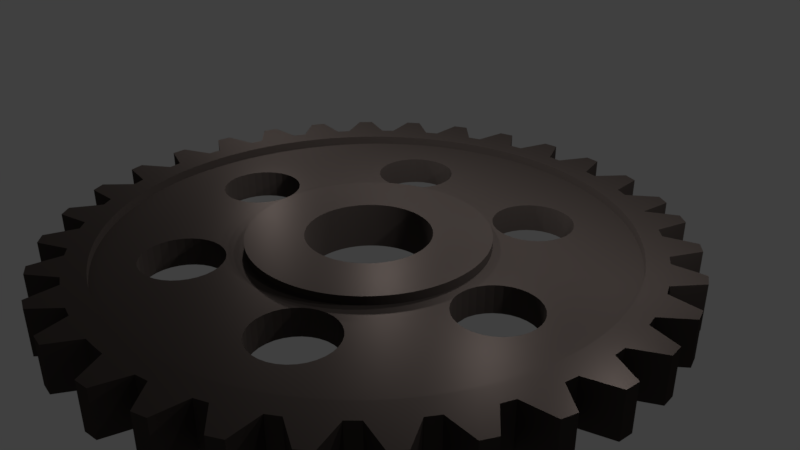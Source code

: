 # Source: spare_part.blend  (saved by Blender 2.78.0; exported with 4.5.12 LTS)
import bpy
from mathutils import Matrix  # noqa: F401  (used for matrix-valued properties, if any)

bpy.ops.wm.read_factory_settings(use_empty=True)
scene = bpy.context.scene
scene.name = 'Scene'

# ---- collections
col_collection_1 = bpy.data.collections.new('Collection 1'); scene.collection.children.link(col_collection_1)

# ---- materials (node trees are filled in below, after node groups)
mat_material_010 = bpy.data.materials.new('Material.010')
mat_material_010.alpha_threshold = 0.0
mat_material_010.roughness = 0.5

# ---- material node trees
mat_material_010.use_nodes = True; mat_material_010.node_tree.nodes.clear()
_N = mat_material_010.node_tree.nodes; _L = mat_material_010.node_tree.links
n0 = _N.new('ShaderNodeOutputMaterial'); n0.name = 'Material Output'; n0.location = (335, 356)
n1 = _N.new('ShaderNodeMixShader'); n1.name = 'Mix Shader'; n1.location = (106, 409)
n1.inputs[0].default_value = 0.4
n2 = _N.new('ShaderNodeBsdfDiffuse'); n2.name = 'Diffuse BSDF'; n2.location = (-150, 512)
n2.inputs[1].default_value = 0.8
n3 = _N.new('ShaderNodeBsdfAnisotropic'); n3.name = 'Glossy BSDF'; n3.location = (-156, 271)
n3.distribution = 'GGX'
n3.inputs[1].default_value = 0.4472
n4 = _N.new('ShaderNodeRGB'); n4.name = 'RGB'; n4.location = (-423, 400)
n4.outputs[0].default_value = (0.06372, 0.05153, 0.04662, 1.0)
_L.new(n2.outputs[0], n1.inputs[1])
_L.new(n1.outputs[0], n0.inputs[0])
_L.new(n3.outputs[0], n1.inputs[2])
_L.new(n4.outputs[0], n2.inputs[0])
_L.new(n4.outputs[0], n3.inputs[0])
n0.is_active_output = True

# ---- world
world_world = bpy.data.worlds.new('World'); scene.world = world_world
world_world.color = (0.05088, 0.05088, 0.05088)
world_world.use_sun_shadow = False
world_world.sun_shadow_jitter_overblur = 0.0
world_world.cycles.sampling_method = 'MANUAL'

# ---- cameras
cam_camera = bpy.data.cameras.new('Camera')
cam_camera.clip_end = 100.0
cam_camera.lens = 35.0
cam_camera.sensor_width = 32.0
cam_camera.sensor_height = 18.0
cam_camera.ortho_scale = 7.314
cam_camera.dof.focus_distance = 0.0

# ---- lights
light_lamp = bpy.data.lights.new('Lamp', 'POINT')
light_lamp.transmission_factor = 0.0
light_lamp.cutoff_distance = 30.0
light_lamp.energy = 100.0
light_lamp.shadow_buffer_clip_start = 1.001
light_lamp.shadow_soft_size = 0.1
light_lamp.shadow_maximum_resolution = 0.006
light_lamp.use_absolute_resolution = True
light_lamp_001 = bpy.data.lights.new('Lamp.001', 'POINT')
light_lamp_001.transmission_factor = 0.0
light_lamp_001.cutoff_distance = 30.0
light_lamp_001.energy = 100.0
light_lamp_001.shadow_buffer_clip_start = 1.001
light_lamp_001.shadow_soft_size = 0.1
light_lamp_001.shadow_maximum_resolution = 0.006
light_lamp_001.use_absolute_resolution = True
light_lamp_002 = bpy.data.lights.new('Lamp.002', 'POINT')
light_lamp_002.transmission_factor = 0.0
light_lamp_002.cutoff_distance = 30.0
light_lamp_002.energy = 100.0
light_lamp_002.shadow_buffer_clip_start = 1.001
light_lamp_002.shadow_soft_size = 0.1
light_lamp_002.shadow_maximum_resolution = 0.006
light_lamp_002.use_absolute_resolution = True
light_lamp_003 = bpy.data.lights.new('Lamp.003', 'POINT')
light_lamp_003.transmission_factor = 0.0
light_lamp_003.cutoff_distance = 30.0
light_lamp_003.energy = 100.0
light_lamp_003.shadow_buffer_clip_start = 1.001
light_lamp_003.shadow_soft_size = 0.1
light_lamp_003.shadow_maximum_resolution = 0.006
light_lamp_003.use_absolute_resolution = True
light_lamp_004 = bpy.data.lights.new('Lamp.004', 'POINT')
light_lamp_004.transmission_factor = 0.0
light_lamp_004.cutoff_distance = 30.0
light_lamp_004.energy = 100.0
light_lamp_004.shadow_buffer_clip_start = 1.001
light_lamp_004.shadow_soft_size = 0.1
light_lamp_004.shadow_maximum_resolution = 0.006
light_lamp_004.use_absolute_resolution = True

# ---- meshes
me_circle = bpy.data.meshes.new('Circle')
me_circle.from_pydata([(0.0004376, 0.9007, 0.0), (-0.04369, 0.8996, 0.0), (-0.09802, 0.9952, 0.0), (-0.1467, 0.9892, 0.0), (-0.175, 0.8834, 0.0), (-0.2181, 0.8738, 0.0), (-0.2903, 0.9569, 0.0), (-0.3369, 0.9415, 0.0), (-0.3437, 0.8323, 0.0), (-0.3841, 0.8144, 0.0), (-0.4714, 0.8819, 0.0), (-0.5141, 0.8577, 0.0), (-0.4992, 0.7492, 0.0), (-0.5353, 0.7238, 0.0), (-0.6344, 0.773, 0.0), (-0.6716, 0.741, 0.0), (-0.6355, 0.6373, 0.0), (-0.6659, 0.6054, 0.0), (-0.773, 0.6344, 0.0), (-0.8032, 0.5957, 0.0), (-0.7473, 0.5011, 0.0), (-0.7709, 0.4638, 0.0), (-0.8819, 0.4714, 0.0), (-0.904, 0.4276, 0.0), (-0.8304, 0.3456, 0.0), (-0.8463, 0.3044, 0.0), (-0.9569, 0.2903, 0.0), (-0.97, 0.243, 0.0), (-0.8816, 0.1769, 0.0), (-0.8891, 0.1334, 0.0), (-0.9952, 0.09802, 0.0), (-0.9988, 0.04907, 0.0), (-0.8988, 0.001442, 0.0), (-0.8978, -0.04268, 0.0), (-0.9952, -0.09802, 0.0), (-0.9892, -0.1467, 0.0), (-0.8816, -0.174, 0.0), (-0.8719, -0.2171, 0.0), (-0.9569, -0.2903, 0.0), (-0.9415, -0.3369, 0.0), (-0.8304, -0.3427, 0.0), (-0.8125, -0.3831, 0.0), (-0.8819, -0.4714, 0.0), (-0.8577, -0.5141, 0.0), (-0.7473, -0.4982, 0.0), (-0.7219, -0.5343, 0.0), (-0.773, -0.6344, 0.0), (-0.741, -0.6716, 0.0), (-0.6355, -0.6344, 0.0), (-0.6035, -0.6649, 0.0), (-0.6344, -0.773, 0.0), (-0.5957, -0.8032, 0.0), (-0.4992, -0.7463, 0.0), (-0.5141, -0.8577, 0.0), (-0.4714, -0.8819, 0.0), (-0.3841, -0.8115, 0.0), (-0.3437, -0.8294, 0.0), (-0.3369, -0.9415, 0.0), (-0.2903, -0.9569, 0.0), (-0.2181, -0.8709, 0.0), (-0.175, -0.8806, 0.0), (-0.1467, -0.9892, 0.0), (-0.09802, -0.9952, 0.0), (-0.04369, -0.8968, 0.0), (0.0004359, -0.8978, 0.0), (0.04907, -0.9988, 0.0), (0.09802, -0.9952, 0.0), (0.1324, -0.8881, 0.0), (0.1759, -0.8806, 0.0), (0.243, -0.97, 0.0), (0.2903, -0.9569, 0.0), (0.3034, -0.8453, 0.0), (0.3446, -0.8294, 0.0), (0.4276, -0.904, 0.0), (0.4714, -0.8819, 0.0), (0.4628, -0.7699, 0.0), (0.5001, -0.7463, 0.0), (0.5957, -0.8032, 0.0), (0.6344, -0.773, 0.0), (0.6044, -0.6649, 0.0), (0.6363, -0.6345, 0.0), (0.7409, -0.6716, 0.0), (0.773, -0.6344, 0.0), (0.7227, -0.5343, 0.0), (0.7482, -0.4982, 0.0), (0.8577, -0.5141, 0.0), (0.8819, -0.4714, 0.0), (0.8134, -0.3831, 0.0), (0.8313, -0.3427, 0.0), (0.9415, -0.3369, 0.0), (0.9569, -0.2903, 0.0), (0.8728, -0.2171, 0.0), (0.8824, -0.174, 0.0), (0.9892, -0.1467, 0.0), (0.9952, -0.09802, 0.0), (0.8986, -0.04268, 0.0), (0.8997, 0.001441, 0.0), (0.9988, 0.04907, 0.0), (0.9952, 0.09802, 0.0), (0.89, 0.1334, 0.0), (0.8824, 0.1769, 0.0), (0.97, 0.243, 0.0), (0.9569, 0.2903, 0.0), (0.8472, 0.3044, 0.0), (0.8313, 0.3456, 0.0), (0.904, 0.4276, 0.0), (0.8819, 0.4714, 0.0), (0.7718, 0.4638, 0.0), (0.7482, 0.5011, 0.0), (0.8032, 0.5957, 0.0), (0.773, 0.6344, 0.0), (0.6668, 0.6054, 0.0), (0.6363, 0.6373, 0.0), (0.6716, 0.741, 0.0), (0.6344, 0.773, 0.0), (0.5361, 0.7238, 0.0), (0.5001, 0.7492, 0.0), (0.5141, 0.8577, 0.0), (0.4714, 0.8819, 0.0), (0.3849, 0.8144, 0.0), (0.3446, 0.8323, 0.0), (0.3369, 0.9415, 0.0), (0.2903, 0.9569, 0.0), (0.2189, 0.8738, 0.0), (0.1759, 0.8835, 0.0), (0.1467, 0.9892, 0.0), (0.09801, 0.9952, 0.0), (0.04456, 0.8996, 0.0), (-0.009729, 0.198, 0.0), (5.533e-07, 0.1983, 0.0), (-0.01943, 0.1973, 0.0), (-0.02909, 0.1961, 0.0), (-0.03868, 0.1945, 0.0), (-0.04818, 0.1923, 0.0), (-0.05756, 0.1897, 0.0), (-0.0668, 0.1867, 0.0), (-0.07588, 0.1832, 0.0), (-0.08477, 0.1792, 0.0), (-0.09347, 0.1749, 0.0), (-0.1019, 0.1701, 0.0), (-0.1102, 0.1649, 0.0), (-0.1181, 0.1593, 0.0), (-0.1258, 0.1533, 0.0), (-0.1332, 0.1469, 0.0), (-0.1402, 0.1402, 0.0), (-0.1469, 0.1332, 0.0), (-0.1533, 0.1258, 0.0), (-0.1593, 0.1181, 0.0), (-0.1649, 0.1102, 0.0), (-0.1701, 0.1019, 0.0), (-0.1749, 0.09347, 0.0), (-0.1792, 0.08477, 0.0), (-0.1832, 0.07588, 0.0), (-0.1867, 0.0668, 0.0), (-0.1897, 0.05756, 0.0), (-0.1923, 0.04818, 0.0), (-0.1945, 0.03868, 0.0), (-0.1961, 0.02909, 0.0), (-0.1973, 0.01943, 0.0), (-0.198, 0.009729, 0.0), (-0.1983, -3.127e-07, 0.0), (-0.198, -0.009729, 0.0), (-0.1973, -0.01943, 0.0), (-0.1961, -0.02909, 0.0), (-0.1945, -0.03868, 0.0), (-0.1923, -0.04818, 0.0), (-0.1897, -0.05756, 0.0), (-0.1867, -0.0668, 0.0), (-0.1832, -0.07588, 0.0), (-0.1792, -0.08477, 0.0), (-0.1749, -0.09347, 0.0), (-0.1701, -0.1019, 0.0), (-0.1649, -0.1102, 0.0), (-0.1593, -0.1181, 0.0), (-0.1533, -0.1258, 0.0), (-0.1469, -0.1332, 0.0), (-0.1402, -0.1402, 0.0), (-0.1332, -0.1469, 0.0), (-0.1258, -0.1533, 0.0), (-0.1181, -0.1593, 0.0), (-0.1102, -0.1649, 0.0), (-0.1019, -0.1701, 0.0), (-0.09347, -0.1749, 0.0), (-0.08477, -0.1792, 0.0), (-0.07588, -0.1832, 0.0), (-0.0668, -0.1867, 0.0), (-0.05756, -0.1897, 0.0), (-0.04818, -0.1923, 0.0), (-0.03868, -0.1945, 0.0), (-0.02909, -0.1961, 0.0), (-0.01943, -0.1973, 0.0), (-0.009729, -0.198, 0.0), (-1.272e-07, -0.1983, 0.0), (0.009728, -0.198, 0.0), (0.01943, -0.1973, 0.0), (0.02909, -0.1961, 0.0), (0.03868, -0.1945, 0.0), (0.04818, -0.1923, 0.0), (0.05756, -0.1897, 0.0), (0.0668, -0.1867, 0.0), (0.07588, -0.1832, 0.0), (0.08477, -0.1792, 0.0), (0.09347, -0.1749, 0.0), (0.1019, -0.1701, 0.0), (0.1102, -0.1649, 0.0), (0.1181, -0.1593, 0.0), (0.1258, -0.1533, 0.0), (0.1332, -0.1469, 0.0), (0.1402, -0.1402, 0.0), (0.1469, -0.1332, 0.0), (0.1533, -0.1258, 0.0), (0.1593, -0.1181, 0.0), (0.1649, -0.1102, 0.0), (0.1701, -0.1019, 0.0), (0.1749, -0.09347, 0.0), (0.1792, -0.08477, 0.0), (0.1832, -0.07588, 0.0), (0.1867, -0.0668, 0.0), (0.1897, -0.05756, 0.0), (0.1923, -0.04818, 0.0), (0.1945, -0.03868, 0.0), (0.1961, -0.02909, 0.0), (0.1973, -0.01943, 0.0), (0.198, -0.009729, 0.0), (0.1983, -5.241e-08, 0.0), (0.198, 0.009729, 0.0), (0.1973, 0.01943, 0.0), (0.1961, 0.02909, 0.0), (0.1945, 0.03868, 0.0), (0.1923, 0.04818, 0.0), (0.1897, 0.05756, 0.0), (0.1867, 0.0668, 0.0), (0.1832, 0.07588, 0.0), (0.1792, 0.08477, 0.0), (0.1749, 0.09347, 0.0), (0.1701, 0.1019, 0.0), (0.1649, 0.1102, 0.0), (0.1593, 0.1181, 0.0), (0.1533, 0.1258, 0.0), (0.1469, 0.1332, 0.0), (0.1402, 0.1402, 0.0), (0.1332, 0.1469, 0.0), (0.1258, 0.1533, 0.0), (0.1181, 0.1593, 0.0), (0.1102, 0.1649, 0.0), (0.1019, 0.1701, 0.0), (0.09347, 0.1749, 0.0), (0.08477, 0.1792, 0.0), (0.07588, 0.1832, 0.0), (0.0668, 0.1867, 0.0), (0.05756, 0.1897, 0.0), (0.04818, 0.1923, 0.0), (0.03868, 0.1945, 0.0), (0.02909, 0.1961, 0.0), (0.01943, 0.1973, 0.0), (0.009728, 0.198, 0.0), (-0.04069, 0.8282, 0.0), (8.384e-08, 0.8292, 0.0), (-0.08128, 0.8252, 0.0), (-0.1217, 0.8203, 0.0), (-0.1618, 0.8133, 0.0), (-0.2015, 0.8044, 0.0), (-0.2407, 0.7935, 0.0), (-0.2794, 0.7808, 0.0), (-0.3173, 0.7661, 0.0), (-0.3545, 0.7496, 0.0), (-0.3909, 0.7313, 0.0), (-0.4263, 0.7113, 0.0), (-0.4607, 0.6895, 0.0), (-0.494, 0.666, 0.0), (-0.5261, 0.641, 0.0), (-0.5569, 0.6144, 0.0), (-0.5864, 0.5864, 0.0), (-0.6144, 0.5569, 0.0), (-0.641, 0.5261, 0.0), (-0.666, 0.494, 0.0), (-0.6895, 0.4607, 0.0), (-0.7113, 0.4263, 0.0), (-0.7313, 0.3909, 0.0), (-0.7496, 0.3545, 0.0), (-0.7661, 0.3173, 0.0), (-0.7808, 0.2794, 0.0), (-0.7935, 0.2407, 0.0), (-0.8044, 0.2015, 0.0), (-0.8133, 0.1618, 0.0), (-0.8203, 0.1217, 0.0), (-0.8252, 0.08128, 0.0), (-0.8282, 0.04069, 0.0), (-0.8292, -4.013e-07, 0.0), (-0.8282, -0.04069, 0.0), (-0.8252, -0.08128, 0.0), (-0.8203, -0.1217, 0.0), (-0.8133, -0.1618, 0.0), (-0.8044, -0.2015, 0.0), (-0.7935, -0.2407, 0.0), (-0.7808, -0.2794, 0.0), (-0.7661, -0.3173, 0.0), (-0.7496, -0.3545, 0.0), (-0.7313, -0.3909, 0.0), (-0.7113, -0.4263, 0.0), (-0.6895, -0.4607, 0.0), (-0.666, -0.494, 0.0), (-0.641, -0.5261, 0.0), (-0.6144, -0.5569, 0.0), (-0.5864, -0.5864, 0.0), (-0.5569, -0.6144, 0.0), (-0.5261, -0.641, 0.0), (-0.494, -0.666, 0.0), (-0.4607, -0.6895, 0.0), (-0.4263, -0.7113, 0.0), (-0.3909, -0.7313, 0.0), (-0.3545, -0.7496, 0.0), (-0.3173, -0.7661, 0.0), (-0.2794, -0.7808, 0.0), (-0.2407, -0.7935, 0.0), (-0.2015, -0.8044, 0.0), (-0.1618, -0.8133, 0.0), (-0.1217, -0.8203, 0.0), (-0.08128, -0.8252, 0.0), (-0.04069, -0.8282, 0.0), (-1.509e-06, -0.8292, 0.0), (0.04069, -0.8282, 0.0), (0.08128, -0.8252, 0.0), (0.1217, -0.8203, 0.0), (0.1618, -0.8133, 0.0), (0.2015, -0.8044, 0.0), (0.2407, -0.7935, 0.0), (0.2794, -0.7808, 0.0), (0.3173, -0.7661, 0.0), (0.3545, -0.7496, 0.0), (0.3909, -0.7313, 0.0), (0.4263, -0.7113, 0.0), (0.4607, -0.6895, 0.0), (0.494, -0.6661, 0.0), (0.5261, -0.641, 0.0), (0.5569, -0.6144, 0.0), (0.5864, -0.5864, 0.0), (0.6144, -0.5569, 0.0), (0.641, -0.5261, 0.0), (0.666, -0.494, 0.0), (0.6895, -0.4607, 0.0), (0.7113, -0.4263, 0.0), (0.7313, -0.3909, 0.0), (0.7496, -0.3545, 0.0), (0.7661, -0.3173, 0.0), (0.7808, -0.2794, 0.0), (0.7935, -0.2407, 0.0), (0.8044, -0.2015, 0.0), (0.8133, -0.1618, 0.0), (0.8203, -0.1217, 0.0), (0.8252, -0.08128, 0.0), (0.8282, -0.04069, 0.0), (0.8292, -1.211e-06, 0.0), (0.8282, 0.04069, 0.0), (0.8252, 0.08128, 0.0), (0.8203, 0.1217, 0.0), (0.8133, 0.1618, 0.0), (0.8044, 0.2015, 0.0), (0.7935, 0.2407, 0.0), (0.7808, 0.2794, 0.0), (0.7661, 0.3173, 0.0), (0.7496, 0.3545, 0.0), (0.7313, 0.3909, 0.0), (0.7113, 0.4263, 0.0), (0.6895, 0.4607, 0.0), (0.666, 0.494, 0.0), (0.641, 0.5261, 0.0), (0.6144, 0.5569, 0.0), (0.5864, 0.5864, 0.0), (0.5569, 0.6144, 0.0), (0.5261, 0.641, 0.0), (0.494, 0.666, 0.0), (0.4607, 0.6895, 0.0), (0.4263, 0.7113, 0.0), (0.3909, 0.7313, 0.0), (0.3545, 0.7496, 0.0), (0.3173, 0.7661, 0.0), (0.2794, 0.7808, 0.0), (0.2407, 0.7935, 0.0), (0.2015, 0.8044, 0.0), (0.1618, 0.8133, 0.0), (0.1217, 0.8203, 0.0), (0.08128, 0.8252, 0.0), (0.04069, 0.8282, 0.0), (-0.01871, 0.3808, 0.0), (3.818e-07, 0.3813, 0.0), (-0.03737, 0.3795, 0.0), (-0.05595, 0.3772, 0.0), (-0.07439, 0.374, 0.0), (-0.09265, 0.3699, 0.0), (-0.1107, 0.3649, 0.0), (-0.1285, 0.359, 0.0), (-0.1459, 0.3523, 0.0), (-0.163, 0.3447, 0.0), (-0.1797, 0.3363, 0.0), (-0.196, 0.327, 0.0), (-0.2118, 0.317, 0.0), (-0.2271, 0.3063, 0.0), (-0.2419, 0.2947, 0.0), (-0.2561, 0.2825, 0.0), (-0.2696, 0.2696, 0.0), (-0.2825, 0.2561, 0.0), (-0.2947, 0.2419, 0.0), (-0.3063, 0.2271, 0.0), (-0.317, 0.2118, 0.0), (-0.327, 0.196, 0.0), (-0.3363, 0.1797, 0.0), (-0.3447, 0.163, 0.0), (-0.3523, 0.1459, 0.0), (-0.359, 0.1285, 0.0), (-0.3649, 0.1107, 0.0), (-0.3699, 0.09265, 0.0), (-0.374, 0.07439, 0.0), (-0.3772, 0.05595, 0.0), (-0.3795, 0.03737, 0.0), (-0.3808, 0.01871, 0.0), (-0.3813, -3.734e-07, 0.0), (-0.3808, -0.01871, 0.0), (-0.3795, -0.03737, 0.0), (-0.3772, -0.05595, 0.0), (-0.374, -0.07439, 0.0), (-0.3699, -0.09265, 0.0), (-0.3649, -0.1107, 0.0), (-0.359, -0.1285, 0.0), (-0.3523, -0.1459, 0.0), (-0.3447, -0.163, 0.0), (-0.3363, -0.1797, 0.0), (-0.327, -0.196, 0.0), (-0.317, -0.2118, 0.0), (-0.3063, -0.2271, 0.0), (-0.2947, -0.2419, 0.0), (-0.2825, -0.2561, 0.0), (-0.2696, -0.2696, 0.0), (-0.2561, -0.2825, 0.0), (-0.2419, -0.2947, 0.0), (-0.2271, -0.3063, 0.0), (-0.2118, -0.317, 0.0), (-0.196, -0.327, 0.0), (-0.1797, -0.3363, 0.0), (-0.163, -0.3447, 0.0), (-0.1459, -0.3523, 0.0), (-0.1285, -0.359, 0.0), (-0.1107, -0.3649, 0.0), (-0.09265, -0.3699, 0.0), (-0.07439, -0.374, 0.0), (-0.05595, -0.3772, 0.0), (-0.03737, -0.3795, 0.0), (-0.01871, -0.3808, 0.0), (-5.25e-07, -0.3813, 0.0), (0.01871, -0.3808, 0.0), (0.03737, -0.3795, 0.0), (0.05595, -0.3772, 0.0), (0.07438, -0.374, 0.0), (0.09264, -0.3699, 0.0), (0.1107, -0.3649, 0.0), (0.1285, -0.359, 0.0), (0.1459, -0.3523, 0.0), (0.163, -0.3447, 0.0), (0.1797, -0.3363, 0.0), (0.196, -0.327, 0.0), (0.2118, -0.317, 0.0), (0.2271, -0.3063, 0.0), (0.2419, -0.2947, 0.0), (0.2561, -0.2825, 0.0), (0.2696, -0.2696, 0.0), (0.2825, -0.2561, 0.0), (0.2947, -0.2419, 0.0), (0.3063, -0.2271, 0.0), (0.317, -0.2118, 0.0), (0.327, -0.196, 0.0), (0.3363, -0.1797, 0.0), (0.3447, -0.163, 0.0), (0.3523, -0.1459, 0.0), (0.359, -0.1285, 0.0), (0.3649, -0.1107, 0.0), (0.3699, -0.09265, 0.0), (0.374, -0.07439, 0.0), (0.3772, -0.05595, 0.0), (0.3795, -0.03737, 0.0), (0.3808, -0.01871, 0.0), (0.3813, -5.404e-07, 0.0), (0.3808, 0.01871, 0.0), (0.3795, 0.03737, 0.0), (0.3772, 0.05595, 0.0), (0.374, 0.07439, 0.0), (0.3699, 0.09265, 0.0), (0.3649, 0.1107, 0.0), (0.359, 0.1285, 0.0), (0.3523, 0.1459, 0.0), (0.3447, 0.163, 0.0), (0.3363, 0.1797, 0.0), (0.327, 0.196, 0.0), (0.317, 0.2118, 0.0), (0.3063, 0.2271, 0.0), (0.2947, 0.2419, 0.0), (0.2825, 0.2561, 0.0), (0.2696, 0.2696, 0.0), (0.2561, 0.2825, 0.0), (0.2419, 0.2947, 0.0), (0.2271, 0.3063, 0.0), (0.2118, 0.317, 0.0), (0.196, 0.327, 0.0), (0.1797, 0.3363, 0.0), (0.163, 0.3447, 0.0), (0.1459, 0.3523, 0.0), (0.1285, 0.359, 0.0), (0.1107, 0.3649, 0.0), (0.09264, 0.3699, 0.0), (0.07438, 0.374, 0.0), (0.05595, 0.3772, 0.0), (0.03737, 0.3795, 0.0), (0.01871, 0.3808, 0.0), (-0.04069, 0.8282, -0.07553), (8.384e-08, 0.8292, -0.07553), (-0.08128, 0.8252, -0.07553), (-0.1217, 0.8203, -0.07553), (-0.1618, 0.8133, -0.07553), (-0.2015, 0.8044, -0.07553), (-0.2407, 0.7935, -0.07553), (-0.2794, 0.7808, -0.07553), (-0.3173, 0.7661, -0.07553), (-0.3545, 0.7496, -0.07553), (-0.3909, 0.7313, -0.07553), (-0.4263, 0.7113, -0.07553), (-0.4607, 0.6895, -0.07553), (-0.494, 0.666, -0.07553), (-0.5261, 0.641, -0.07553), (-0.5569, 0.6144, -0.07553), (-0.5864, 0.5864, -0.07553), (-0.6144, 0.5569, -0.07553), (-0.641, 0.5261, -0.07553), (-0.666, 0.494, -0.07553), (-0.6895, 0.4607, -0.07553), (-0.7113, 0.4263, -0.07553), (-0.7313, 0.3909, -0.07553), (-0.7496, 0.3545, -0.07553), (-0.7661, 0.3173, -0.07553), (-0.7808, 0.2794, -0.07553), (-0.7935, 0.2407, -0.07553), (-0.8044, 0.2015, -0.07553), (-0.8133, 0.1618, -0.07553), (-0.8203, 0.1217, -0.07553), (-0.8252, 0.08128, -0.07553), (-0.8282, 0.04069, -0.07553), (-0.8292, -4.013e-07, -0.07553), (-0.8282, -0.04069, -0.07553), (-0.8252, -0.08128, -0.07553), (-0.8203, -0.1217, -0.07553), (-0.8133, -0.1618, -0.07553), (-0.8044, -0.2015, -0.07553), (-0.7935, -0.2407, -0.07553), (-0.7808, -0.2794, -0.07553), (-0.7661, -0.3173, -0.07553), (-0.7496, -0.3545, -0.07553), (-0.7313, -0.3909, -0.07553), (-0.7113, -0.4263, -0.07553), (-0.6895, -0.4607, -0.07553), (-0.666, -0.494, -0.07553), (-0.641, -0.5261, -0.07553), (-0.6144, -0.5569, -0.07553), (-0.5864, -0.5864, -0.07553), (-0.5569, -0.6144, -0.07553), (-0.5261, -0.641, -0.07553), (-0.494, -0.666, -0.07553), (-0.4607, -0.6895, -0.07553), (-0.4263, -0.7113, -0.07553), (-0.3909, -0.7313, -0.07553), (-0.3545, -0.7496, -0.07553), (-0.3173, -0.7661, -0.07553), (-0.2794, -0.7808, -0.07553), (-0.2407, -0.7935, -0.07553), (-0.2015, -0.8044, -0.07553), (-0.1618, -0.8133, -0.07553), (-0.1217, -0.8203, -0.07553), (-0.08128, -0.8252, -0.07553), (-0.04069, -0.8282, -0.07553), (-1.509e-06, -0.8292, -0.07553), (0.04069, -0.8282, -0.07553), (0.08128, -0.8252, -0.07553), (0.1217, -0.8203, -0.07553), (0.1618, -0.8133, -0.07553), (0.2015, -0.8044, -0.07553), (0.2407, -0.7935, -0.07553), (0.2794, -0.7808, -0.07553), (0.3173, -0.7661, -0.07553), (0.3545, -0.7496, -0.07553), (0.3909, -0.7313, -0.07553), (0.4263, -0.7113, -0.07553), (0.4607, -0.6895, -0.07553), (0.494, -0.6661, -0.07553), (0.5261, -0.641, -0.07553), (0.5569, -0.6144, -0.07553), (0.5864, -0.5864, -0.07553), (0.6144, -0.5569, -0.07553), (0.641, -0.5261, -0.07553), (0.666, -0.494, -0.07553), (0.6895, -0.4607, -0.07553), (0.7113, -0.4263, -0.07553), (0.7313, -0.3909, -0.07553), (0.7496, -0.3545, -0.07553), (0.7661, -0.3173, -0.07553), (0.7808, -0.2794, -0.07553), (0.7935, -0.2407, -0.07553), (0.8044, -0.2015, -0.07553), (0.8133, -0.1618, -0.07553), (0.8203, -0.1217, -0.07553), (0.8252, -0.08128, -0.07553), (0.8282, -0.04069, -0.07553), (0.8292, -1.211e-06, -0.07553), (0.8282, 0.04069, -0.07553), (0.8252, 0.08128, -0.07553), (0.8203, 0.1217, -0.07553), (0.8133, 0.1618, -0.07553), (0.8044, 0.2015, -0.07553), (0.7935, 0.2407, -0.07553), (0.7808, 0.2794, -0.07553), (0.7661, 0.3173, -0.07553), (0.7496, 0.3545, -0.07553), (0.7313, 0.3909, -0.07553), (0.7113, 0.4263, -0.07553), (0.6895, 0.4607, -0.07553), (0.666, 0.494, -0.07553), (0.641, 0.5261, -0.07553), (0.6144, 0.5569, -0.07553), (0.5864, 0.5864, -0.07553), (0.5569, 0.6144, -0.07553), (0.5261, 0.641, -0.07553), (0.494, 0.666, -0.07553), (0.4607, 0.6895, -0.07553), (0.4263, 0.7113, -0.07553), (0.3909, 0.7313, -0.07553), (0.3545, 0.7496, -0.07553), (0.3173, 0.7661, -0.07553), (0.2794, 0.7808, -0.07553), (0.2407, 0.7935, -0.07553), (0.2015, 0.8044, -0.07553), (0.1618, 0.8133, -0.07553), (0.1217, 0.8203, -0.07553), (0.08128, 0.8252, -0.07553), (0.04069, 0.8282, -0.07553), (-0.04369, 0.8996, -0.07553), (0.0004376, 0.9007, -0.07553), (-0.09802, 0.9952, -0.07553), (-0.1467, 0.9892, -0.07553), (-0.175, 0.8834, -0.07553), (-0.2181, 0.8738, -0.07553), (-0.2903, 0.9569, -0.07553), (-0.3369, 0.9415, -0.07553), (-0.3437, 0.8323, -0.07553), (-0.3841, 0.8144, -0.07553), (-0.4714, 0.8819, -0.07553), (-0.5141, 0.8577, -0.07553), (-0.4992, 0.7492, -0.07553), (-0.5353, 0.7238, -0.07553), (-0.6344, 0.773, -0.07553), (-0.6716, 0.741, -0.07553), (-0.6355, 0.6373, -0.07553), (-0.6659, 0.6054, -0.07553), (-0.773, 0.6344, -0.07553), (-0.8032, 0.5957, -0.07553), (-0.7473, 0.5011, -0.07553), (-0.7709, 0.4638, -0.07553), (-0.8819, 0.4714, -0.07553), (-0.904, 0.4276, -0.07553), (-0.8304, 0.3456, -0.07553), (-0.8463, 0.3044, -0.07553), (-0.9569, 0.2903, -0.07553), (-0.97, 0.243, -0.07553), (-0.8816, 0.1769, -0.07553), (-0.8891, 0.1334, -0.07553), (-0.9952, 0.09802, -0.07553), (-0.9988, 0.04907, -0.07553), (-0.8988, 0.001442, -0.07553), (-0.8978, -0.04268, -0.07553), (-0.9952, -0.09802, -0.07553), (-0.9892, -0.1467, -0.07553), (-0.8816, -0.174, -0.07553), (-0.8719, -0.2171, -0.07553), (-0.9569, -0.2903, -0.07553), (-0.9415, -0.3369, -0.07553), (-0.8304, -0.3427, -0.07553), (-0.8125, -0.3831, -0.07553), (-0.8819, -0.4714, -0.07553), (-0.8577, -0.5141, -0.07553), (-0.7473, -0.4982, -0.07553), (-0.7219, -0.5343, -0.07553), (-0.773, -0.6344, -0.07553), (-0.741, -0.6716, -0.07553), (-0.6355, -0.6344, -0.07553), (-0.6035, -0.6649, -0.07553), (-0.6344, -0.773, -0.07553), (-0.5957, -0.8032, -0.07553), (-0.4992, -0.7463, -0.07553), (-0.5141, -0.8577, -0.07553), (-0.4714, -0.8819, -0.07553), (-0.3841, -0.8115, -0.07553), (-0.3437, -0.8294, -0.07553), (-0.3369, -0.9415, -0.07553), (-0.2903, -0.9569, -0.07553), (-0.2181, -0.8709, -0.07553), (-0.175, -0.8806, -0.07553), (-0.1467, -0.9892, -0.07553), (-0.09802, -0.9952, -0.07553), (-0.04369, -0.8968, -0.07553), (0.0004359, -0.8978, -0.07553), (0.04907, -0.9988, -0.07553), (0.09802, -0.9952, -0.07553), (0.1324, -0.8881, -0.07553), (0.1759, -0.8806, -0.07553), (0.243, -0.97, -0.07553), (0.2903, -0.9569, -0.07553), (0.3034, -0.8453, -0.07553), (0.3446, -0.8294, -0.07553), (0.4276, -0.904, -0.07553), (0.4714, -0.8819, -0.07553), (0.4628, -0.7699, -0.07553), (0.5001, -0.7463, -0.07553), (0.5957, -0.8032, -0.07553), (0.6344, -0.773, -0.07553), (0.6044, -0.6649, -0.07553), (0.6363, -0.6345, -0.07553), (0.7409, -0.6716, -0.07553), (0.773, -0.6344, -0.07553), (0.7227, -0.5343, -0.07553), (0.7482, -0.4982, -0.07553), (0.8577, -0.5141, -0.07553), (0.8819, -0.4714, -0.07553), (0.8134, -0.3831, -0.07553), (0.8313, -0.3427, -0.07553), (0.9415, -0.3369, -0.07553), (0.9569, -0.2903, -0.07553), (0.8728, -0.2171, -0.07553), (0.8824, -0.174, -0.07553), (0.9892, -0.1467, -0.07553), (0.9952, -0.09802, -0.07553), (0.8986, -0.04268, -0.07553), (0.8997, 0.001441, -0.07553), (0.9988, 0.04907, -0.07553), (0.9952, 0.09802, -0.07553), (0.89, 0.1334, -0.07553), (0.8824, 0.1769, -0.07553), (0.97, 0.243, -0.07553), (0.9569, 0.2903, -0.07553), (0.8472, 0.3044, -0.07553), (0.8313, 0.3456, -0.07553), (0.904, 0.4276, -0.07553), (0.8819, 0.4714, -0.07553), (0.7718, 0.4638, -0.07553), (0.7482, 0.5011, -0.07553), (0.8032, 0.5957, -0.07553), (0.773, 0.6344, -0.07553), (0.6668, 0.6054, -0.07553), (0.6363, 0.6373, -0.07553), (0.6716, 0.741, -0.07553), (0.6344, 0.773, -0.07553), (0.5361, 0.7238, -0.07553), (0.5001, 0.7492, -0.07553), (0.5141, 0.8577, -0.07553), (0.4714, 0.8819, -0.07553), (0.3849, 0.8144, -0.07553), (0.3446, 0.8323, -0.07553), (0.3369, 0.9415, -0.07553), (0.2903, 0.9569, -0.07553), (0.2189, 0.8738, -0.07553), (0.1759, 0.8835, -0.07553), (0.1467, 0.9892, -0.07553), (0.09801, 0.9952, -0.07553), (0.04456, 0.8996, -0.07553), (-0.01871, 0.3808, -0.07553), (3.818e-07, 0.3813, -0.07553), (-0.03737, 0.3795, -0.07553), (-0.05595, 0.3772, -0.07553), (-0.07439, 0.374, -0.07553), (-0.09265, 0.3699, -0.07553), (-0.1107, 0.3649, -0.07553), (-0.1285, 0.359, -0.07553), (-0.1459, 0.3523, -0.07553), (-0.163, 0.3447, -0.07553), (-0.1797, 0.3363, -0.07553), (-0.196, 0.327, -0.07553), (-0.2118, 0.317, -0.07553), (-0.2271, 0.3063, -0.07553), (-0.2419, 0.2947, -0.07553), (-0.2561, 0.2825, -0.07553), (-0.2696, 0.2696, -0.07553), (-0.2825, 0.2561, -0.07553), (-0.2947, 0.2419, -0.07553), (-0.3063, 0.2271, -0.07553), (-0.317, 0.2118, -0.07553), (-0.327, 0.196, -0.07553), (-0.3363, 0.1797, -0.07553), (-0.3447, 0.163, -0.07553), (-0.3523, 0.1459, -0.07553), (-0.359, 0.1285, -0.07553), (-0.3649, 0.1107, -0.07553), (-0.3699, 0.09265, -0.07553), (-0.374, 0.07439, -0.07553), (-0.3772, 0.05595, -0.07553), (-0.3795, 0.03737, -0.07553), (-0.3808, 0.01871, -0.07553), (-0.3813, -3.734e-07, -0.07553), (-0.3808, -0.01871, -0.07553), (-0.3795, -0.03737, -0.07553), (-0.3772, -0.05595, -0.07553), (-0.374, -0.07439, -0.07553), (-0.3699, -0.09265, -0.07553), (-0.3649, -0.1107, -0.07553), (-0.359, -0.1285, -0.07553), (-0.3523, -0.1459, -0.07553), (-0.3447, -0.163, -0.07553), (-0.3363, -0.1797, -0.07553), (-0.327, -0.196, -0.07553), (-0.317, -0.2118, -0.07553), (-0.3063, -0.2271, -0.07553), (-0.2947, -0.2419, -0.07553), (-0.2825, -0.2561, -0.07553), (-0.2696, -0.2696, -0.07553), (-0.2561, -0.2825, -0.07553), (-0.2419, -0.2947, -0.07553), (-0.2271, -0.3063, -0.07553), (-0.2118, -0.317, -0.07553), (-0.196, -0.327, -0.07553), (-0.1797, -0.3363, -0.07553), (-0.163, -0.3447, -0.07553), (-0.1459, -0.3523, -0.07553), (-0.1285, -0.359, -0.07553), (-0.1107, -0.3649, -0.07553), (-0.09265, -0.3699, -0.07553), (-0.07439, -0.374, -0.07553), (-0.05595, -0.3772, -0.07553), (-0.03737, -0.3795, -0.07553), (-0.01871, -0.3808, -0.07553), (-5.25e-07, -0.3813, -0.07553), (0.01871, -0.3808, -0.07553), (0.03737, -0.3795, -0.07553), (0.05595, -0.3772, -0.07553), (0.07438, -0.374, -0.07553), (0.09264, -0.3699, -0.07553), (0.1107, -0.3649, -0.07553), (0.1285, -0.359, -0.07553), (0.1459, -0.3523, -0.07553), (0.163, -0.3447, -0.07553), (0.1797, -0.3363, -0.07553), (0.196, -0.327, -0.07553), (0.2118, -0.317, -0.07553), (0.2271, -0.3063, -0.07553), (0.2419, -0.2947, -0.07553), (0.2561, -0.2825, -0.07553), (0.2696, -0.2696, -0.07553), (0.2825, -0.2561, -0.07553), (0.2947, -0.2419, -0.07553), (0.3063, -0.2271, -0.07553), (0.317, -0.2118, -0.07553), (0.327, -0.196, -0.07553), (0.3363, -0.1797, -0.07553), (0.3447, -0.163, -0.07553), (0.3523, -0.1459, -0.07553), (0.359, -0.1285, -0.07553), (0.3649, -0.1107, -0.07553), (0.3699, -0.09265, -0.07553), (0.374, -0.07439, -0.07553), (0.3772, -0.05595, -0.07553), (0.3795, -0.03737, -0.07553), (0.3808, -0.01871, -0.07553), (0.3813, -5.404e-07, -0.07553), (0.3808, 0.01871, -0.07553), (0.3795, 0.03737, -0.07553), (0.3772, 0.05595, -0.07553), (0.374, 0.07439, -0.07553), (0.3699, 0.09265, -0.07553), (0.3649, 0.1107, -0.07553), (0.359, 0.1285, -0.07553), (0.3523, 0.1459, -0.07553), (0.3447, 0.163, -0.07553), (0.3363, 0.1797, -0.07553), (0.327, 0.196, -0.07553), (0.317, 0.2118, -0.07553), (0.3063, 0.2271, -0.07553), (0.2947, 0.2419, -0.07553), (0.2825, 0.2561, -0.07553), (0.2696, 0.2696, -0.07553), (0.2561, 0.2825, -0.07553), (0.2419, 0.2947, -0.07553), (0.2271, 0.3063, -0.07553), (0.2118, 0.317, -0.07553), (0.196, 0.327, -0.07553), (0.1797, 0.3363, -0.07553), (0.163, 0.3447, -0.07553), (0.1459, 0.3523, -0.07553), (0.1285, 0.359, -0.07553), (0.1107, 0.3649, -0.07553), (0.09264, 0.3699, -0.07553), (0.07438, 0.374, -0.07553), (0.05595, 0.3772, -0.07553), (0.03737, 0.3795, -0.07553), (0.01871, 0.3808, -0.07553), (-0.009729, 0.198, -0.07553), (5.533e-07, 0.1983, -0.07553), (-0.01943, 0.1973, -0.07553), (-0.02909, 0.1961, -0.07553), (-0.03868, 0.1945, -0.07553), (-0.04818, 0.1923, -0.07553), (-0.05756, 0.1897, -0.07553), (-0.0668, 0.1867, -0.07553), (-0.07588, 0.1832, -0.07553), (-0.08477, 0.1792, -0.07553), (-0.09347, 0.1749, -0.07553), (-0.1019, 0.1701, -0.07553), (-0.1102, 0.1649, -0.07553), (-0.1181, 0.1593, -0.07553), (-0.1258, 0.1533, -0.07553), (-0.1332, 0.1469, -0.07553), (-0.1402, 0.1402, -0.07553), (-0.1469, 0.1332, -0.07553), (-0.1533, 0.1258, -0.07553), (-0.1593, 0.1181, -0.07553), (-0.1649, 0.1102, -0.07553), (-0.1701, 0.1019, -0.07553), (-0.1749, 0.09347, -0.07553), (-0.1792, 0.08477, -0.07553), (-0.1832, 0.07588, -0.07553), (-0.1867, 0.0668, -0.07553), (-0.1897, 0.05756, -0.07553), (-0.1923, 0.04818, -0.07553), (-0.1945, 0.03868, -0.07553), (-0.1961, 0.02909, -0.07553), (-0.1973, 0.01943, -0.07553), (-0.198, 0.009729, -0.07553), (-0.1983, -3.127e-07, -0.07553), (-0.198, -0.009729, -0.07553), (-0.1973, -0.01943, -0.07553), (-0.1961, -0.02909, -0.07553), (-0.1945, -0.03868, -0.07553), (-0.1923, -0.04818, -0.07553), (-0.1897, -0.05756, -0.07553), (-0.1867, -0.0668, -0.07553), (-0.1832, -0.07588, -0.07553), (-0.1792, -0.08477, -0.07553), (-0.1749, -0.09347, -0.07553), (-0.1701, -0.1019, -0.07553), (-0.1649, -0.1102, -0.07553), (-0.1593, -0.1181, -0.07553), (-0.1533, -0.1258, -0.07553), (-0.1469, -0.1332, -0.07553), (-0.1402, -0.1402, -0.07553), (-0.1332, -0.1469, -0.07553), (-0.1258, -0.1533, -0.07553), (-0.1181, -0.1593, -0.07553), (-0.1102, -0.1649, -0.07553), (-0.1019, -0.1701, -0.07553), (-0.09347, -0.1749, -0.07553), (-0.08477, -0.1792, -0.07553), (-0.07588, -0.1832, -0.07553), (-0.0668, -0.1867, -0.07553), (-0.05756, -0.1897, -0.07553), (-0.04818, -0.1923, -0.07553), (-0.03868, -0.1945, -0.07553), (-0.02909, -0.1961, -0.07553), (-0.01943, -0.1973, -0.07553), (-0.009729, -0.198, -0.07553), (-1.272e-07, -0.1983, -0.07553), (0.009728, -0.198, -0.07553), (0.01943, -0.1973, -0.07553), (0.02909, -0.1961, -0.07553), (0.03868, -0.1945, -0.07553), (0.04818, -0.1923, -0.07553), (0.05756, -0.1897, -0.07553), (0.0668, -0.1867, -0.07553), (0.07588, -0.1832, -0.07553), (0.08477, -0.1792, -0.07553), (0.09347, -0.1749, -0.07553), (0.1019, -0.1701, -0.07553), (0.1102, -0.1649, -0.07553), (0.1181, -0.1593, -0.07553), (0.1258, -0.1533, -0.07553), (0.1332, -0.1469, -0.07553), (0.1402, -0.1402, -0.07553), (0.1469, -0.1332, -0.07553), (0.1533, -0.1258, -0.07553), (0.1593, -0.1181, -0.07553), (0.1649, -0.1102, -0.07553), (0.1701, -0.1019, -0.07553), (0.1749, -0.09347, -0.07553), (0.1792, -0.08477, -0.07553), (0.1832, -0.07588, -0.07553), (0.1867, -0.0668, -0.07553), (0.1897, -0.05756, -0.07553), (0.1923, -0.04818, -0.07553), (0.1945, -0.03868, -0.07553), (0.1961, -0.02909, -0.07553), (0.1973, -0.01943, -0.07553), (0.198, -0.009729, -0.07553), (0.1983, -5.241e-08, -0.07553), (0.198, 0.009729, -0.07553), (0.1973, 0.01943, -0.07553), (0.1961, 0.02909, -0.07553), (0.1945, 0.03868, -0.07553), (0.1923, 0.04818, -0.07553), (0.1897, 0.05756, -0.07553), (0.1867, 0.0668, -0.07553), (0.1832, 0.07588, -0.07553), (0.1792, 0.08477, -0.07553), (0.1749, 0.09347, -0.07553), (0.1701, 0.1019, -0.07553), (0.1649, 0.1102, -0.07553), (0.1593, 0.1181, -0.07553), (0.1533, 0.1258, -0.07553), (0.1469, 0.1332, -0.07553), (0.1402, 0.1402, -0.07553), (0.1332, 0.1469, -0.07553), (0.1258, 0.1533, -0.07553), (0.1181, 0.1593, -0.07553), (0.1102, 0.1649, -0.07553), (0.1019, 0.1701, -0.07553), (0.09347, 0.1749, -0.07553), (0.08477, 0.1792, -0.07553), (0.07588, 0.1832, -0.07553), (0.0668, 0.1867, -0.07553), (0.05756, 0.1897, -0.07553), (0.04818, 0.1923, -0.07553), (0.03868, 0.1945, -0.07553), (0.02909, 0.1961, -0.07553), (0.01943, 0.1973, -0.07553), (0.009728, 0.198, -0.07553), (-0.04069, 0.8282, -0.04648), (8.384e-08, 0.8292, -0.04648), (-0.08128, 0.8252, -0.04648), (-0.1217, 0.8203, -0.04648), (-0.1618, 0.8133, -0.04648), (-0.2015, 0.8044, -0.04648), (-0.2407, 0.7935, -0.04648), (-0.2794, 0.7808, -0.04648), (-0.3173, 0.7661, -0.04648), (-0.3545, 0.7496, -0.04648), (-0.3909, 0.7313, -0.04648), (-0.4263, 0.7113, -0.04648), (-0.4607, 0.6895, -0.04648), (-0.494, 0.666, -0.04648), (-0.5261, 0.641, -0.04648), (-0.5569, 0.6144, -0.04648), (-0.5864, 0.5864, -0.04648), (-0.6144, 0.5569, -0.04648), (-0.641, 0.5261, -0.04648), (-0.666, 0.494, -0.04648), (-0.6895, 0.4607, -0.04648), (-0.7113, 0.4263, -0.04648), (-0.7313, 0.3909, -0.04648), (-0.7496, 0.3545, -0.04648), (-0.7661, 0.3173, -0.04648), (-0.7808, 0.2794, -0.04648), (-0.7935, 0.2407, -0.04648), (-0.8044, 0.2015, -0.04648), (-0.8133, 0.1618, -0.04648), (-0.8203, 0.1217, -0.04648), (-0.8252, 0.08128, -0.04648), (-0.8282, 0.04069, -0.04648), (-0.8292, -4.013e-07, -0.04648), (-0.8282, -0.04069, -0.04648), (-0.8252, -0.08128, -0.04648), (-0.8203, -0.1217, -0.04648), (-0.8133, -0.1618, -0.04648), (-0.8044, -0.2015, -0.04648), (-0.7935, -0.2407, -0.04648), (-0.7808, -0.2794, -0.04648), (-0.7661, -0.3173, -0.04648), (-0.7496, -0.3545, -0.04648), (-0.7313, -0.3909, -0.04648), (-0.7113, -0.4263, -0.04648), (-0.6895, -0.4607, -0.04648), (-0.666, -0.494, -0.04648), (-0.641, -0.5261, -0.04648), (-0.6144, -0.5569, -0.04648), (-0.5864, -0.5864, -0.04648), (-0.5569, -0.6144, -0.04648), (-0.5261, -0.641, -0.04648), (-0.494, -0.666, -0.04648), (-0.4607, -0.6895, -0.04648), (-0.4263, -0.7113, -0.04648), (-0.3909, -0.7313, -0.04648), (-0.3545, -0.7496, -0.04648), (-0.3173, -0.7661, -0.04648), (-0.2794, -0.7808, -0.04648), (-0.2407, -0.7935, -0.04648), (-0.2015, -0.8044, -0.04648), (-0.1618, -0.8133, -0.04648), (-0.1217, -0.8203, -0.04648), (-0.08128, -0.8252, -0.04648), (-0.04069, -0.8282, -0.04648), (-1.509e-06, -0.8292, -0.04648), (0.04069, -0.8282, -0.04648), (0.08128, -0.8252, -0.04648), (0.1217, -0.8203, -0.04648), (0.1618, -0.8133, -0.04648), (0.2015, -0.8044, -0.04648), (0.2407, -0.7935, -0.04648), (0.2794, -0.7808, -0.04648), (0.3173, -0.7661, -0.04648), (0.3545, -0.7496, -0.04648), (0.3909, -0.7313, -0.04648), (0.4263, -0.7113, -0.04648), (0.4607, -0.6895, -0.04648), (0.494, -0.6661, -0.04648), (0.5261, -0.641, -0.04648), (0.5569, -0.6144, -0.04648), (0.5864, -0.5864, -0.04648), (0.6144, -0.5569, -0.04648), (0.641, -0.5261, -0.04648), (0.666, -0.494, -0.04648), (0.6895, -0.4607, -0.04648), (0.7113, -0.4263, -0.04648), (0.7313, -0.3909, -0.04648), (0.7496, -0.3545, -0.04648), (0.7661, -0.3173, -0.04648), (0.7808, -0.2794, -0.04648), (0.7935, -0.2407, -0.04648), (0.8044, -0.2015, -0.04648), (0.8133, -0.1618, -0.04648), (0.8203, -0.1217, -0.04648), (0.8252, -0.08128, -0.04648), (0.8282, -0.04069, -0.04648), (0.8292, -1.211e-06, -0.04648), (0.8282, 0.04069, -0.04648), (0.8252, 0.08128, -0.04648), (0.8203, 0.1217, -0.04648), (0.8133, 0.1618, -0.04648), (0.8044, 0.2015, -0.04648), (0.7935, 0.2407, -0.04648), (0.7808, 0.2794, -0.04648), (0.7661, 0.3173, -0.04648), (0.7496, 0.3545, -0.04648), (0.7313, 0.3909, -0.04648), (0.7113, 0.4263, -0.04648), (0.6895, 0.4607, -0.04648), (0.666, 0.494, -0.04648), (0.641, 0.5261, -0.04648), (0.6144, 0.5569, -0.04648), (0.5864, 0.5864, -0.04648), (0.5569, 0.6144, -0.04648), (0.5261, 0.641, -0.04648), (0.494, 0.666, -0.04648), (0.4607, 0.6895, -0.04648), (0.4263, 0.7113, -0.04648), (0.3909, 0.7313, -0.04648), (0.3545, 0.7496, -0.04648), (0.3173, 0.7661, -0.04648), (0.2794, 0.7808, -0.04648), (0.2407, 0.7935, -0.04648), (0.2015, 0.8044, -0.04648), (0.1618, 0.8133, -0.04648), (0.1217, 0.8203, -0.04648), (0.08128, 0.8252, -0.04648), (0.04069, 0.8282, -0.04648), (-0.01871, 0.3808, -0.04648), (3.818e-07, 0.3813, -0.04648), (-0.03737, 0.3795, -0.04648), (-0.05595, 0.3772, -0.04648), (-0.07439, 0.374, -0.04648), (-0.09265, 0.3699, -0.04648), (-0.1107, 0.3649, -0.04648), (-0.1285, 0.359, -0.04648), (-0.1459, 0.3523, -0.04648), (-0.163, 0.3447, -0.04648), (-0.1797, 0.3363, -0.04648), (-0.196, 0.327, -0.04648), (-0.2118, 0.317, -0.04648), (-0.2271, 0.3063, -0.04648), (-0.2419, 0.2947, -0.04648), (-0.2561, 0.2825, -0.04648), (-0.2696, 0.2696, -0.04648), (-0.2825, 0.2561, -0.04648), (-0.2947, 0.2419, -0.04648), (-0.3063, 0.2271, -0.04648), (-0.317, 0.2118, -0.04648), (-0.327, 0.196, -0.04648), (-0.3363, 0.1797, -0.04648), (-0.3447, 0.163, -0.04648), (-0.3523, 0.1459, -0.04648), (-0.359, 0.1285, -0.04648), (-0.3649, 0.1107, -0.04648), (-0.3699, 0.09265, -0.04648), (-0.374, 0.07439, -0.04648), (-0.3772, 0.05595, -0.04648), (-0.3795, 0.03737, -0.04648), (-0.3808, 0.01871, -0.04648), (-0.3813, -3.734e-07, -0.04648), (-0.3808, -0.01871, -0.04648), (-0.3795, -0.03737, -0.04648), (-0.3772, -0.05595, -0.04648), (-0.374, -0.07439, -0.04648), (-0.3699, -0.09265, -0.04648), (-0.3649, -0.1107, -0.04648), (-0.359, -0.1285, -0.04648), (-0.3523, -0.1459, -0.04648), (-0.3447, -0.163, -0.04648), (-0.3363, -0.1797, -0.04648), (-0.327, -0.196, -0.04648), (-0.317, -0.2118, -0.04648), (-0.3063, -0.2271, -0.04648), (-0.2947, -0.2419, -0.04648), (-0.2825, -0.2561, -0.04648), (-0.2696, -0.2696, -0.04648), (-0.2561, -0.2825, -0.04648), (-0.2419, -0.2947, -0.04648), (-0.2271, -0.3063, -0.04648), (-0.2118, -0.317, -0.04648), (-0.196, -0.327, -0.04648), (-0.1797, -0.3363, -0.04648), (-0.163, -0.3447, -0.04648), (-0.1459, -0.3523, -0.04648), (-0.1285, -0.359, -0.04648), (-0.1107, -0.3649, -0.04648), (-0.09265, -0.3699, -0.04648), (-0.07439, -0.374, -0.04648), (-0.05595, -0.3772, -0.04648), (-0.03737, -0.3795, -0.04648), (-0.01871, -0.3808, -0.04648), (-5.25e-07, -0.3813, -0.04648), (0.01871, -0.3808, -0.04648), (0.03737, -0.3795, -0.04648), (0.05595, -0.3772, -0.04648), (0.07438, -0.374, -0.04648), (0.09264, -0.3699, -0.04648), (0.1107, -0.3649, -0.04648), (0.1285, -0.359, -0.04648), (0.1459, -0.3523, -0.04648), (0.163, -0.3447, -0.04648), (0.1797, -0.3363, -0.04648), (0.196, -0.327, -0.04648), (0.2118, -0.317, -0.04648), (0.2271, -0.3063, -0.04648), (0.2419, -0.2947, -0.04648), (0.2561, -0.2825, -0.04648), (0.2696, -0.2696, -0.04648), (0.2825, -0.2561, -0.04648), (0.2947, -0.2419, -0.04648), (0.3063, -0.2271, -0.04648), (0.317, -0.2118, -0.04648), (0.327, -0.196, -0.04648), (0.3363, -0.1797, -0.04648), (0.3447, -0.163, -0.04648), (0.3523, -0.1459, -0.04648), (0.359, -0.1285, -0.04648), (0.3649, -0.1107, -0.04648), (0.3699, -0.09265, -0.04648), (0.374, -0.07439, -0.04648), (0.3772, -0.05595, -0.04648), (0.3795, -0.03737, -0.04648), (0.3808, -0.01871, -0.04648), (0.3813, -5.404e-07, -0.04648), (0.3808, 0.01871, -0.04648), (0.3795, 0.03737, -0.04648), (0.3772, 0.05595, -0.04648), (0.374, 0.07439, -0.04648), (0.3699, 0.09265, -0.04648), (0.3649, 0.1107, -0.04648), (0.359, 0.1285, -0.04648), (0.3523, 0.1459, -0.04648), (0.3447, 0.163, -0.04648), (0.3363, 0.1797, -0.04648), (0.327, 0.196, -0.04648), (0.317, 0.2118, -0.04648), (0.3063, 0.2271, -0.04648), (0.2947, 0.2419, -0.04648), (0.2825, 0.2561, -0.04648), (0.2696, 0.2696, -0.04648), (0.2561, 0.2825, -0.04648), (0.2419, 0.2947, -0.04648), (0.2271, 0.3063, -0.04648), (0.2118, 0.317, -0.04648), (0.196, 0.327, -0.04648), (0.1797, 0.3363, -0.04648), (0.163, 0.3447, -0.04648), (0.1459, 0.3523, -0.04648), (0.1285, 0.359, -0.04648), (0.1107, 0.3649, -0.04648), (0.09264, 0.3699, -0.04648), (0.07438, 0.374, -0.04648), (0.05595, 0.3772, -0.04648), (0.03737, 0.3795, -0.04648), (0.01871, 0.3808, -0.04648), (-0.6147, 0.1223, -0.04648), (-0.6125, 0.1241, -0.04648), (-0.6607, -0.03468, -0.04648), (-0.6613, -0.03249, -0.04648), (-0.5899, 0.1362, -0.04648), (-0.6323, 0.1079, -0.04648), (-0.5399, -0.1154, -0.04648), (-0.5654, -0.1129, -0.04648), (-0.5399, 0.1462, -0.04648), (-0.5654, 0.1436, -0.04648), (-0.6607, 0.06542, -0.04648), (-0.6608, 0.06508, -0.04648), (-0.6125, -0.09337, -0.04648), (-0.6151, -0.09124, -0.04648), (-0.6706, 0.01537, -0.04648), (-0.6426, 0.09532, -0.04648), (-0.6486, 0.08803, -0.04648), (-0.6691, -3.913e-07, -0.04648), (-0.5143, -0.1129, -0.04648), (-0.6436, -0.06339, -0.04648), (-0.6486, -0.05729, -0.04648), (-0.6323, -0.0771, -0.04648), (-0.5899, -0.1055, -0.04648), (-0.5662, -0.1126, -0.04648), (-0.569, 0.1425, -0.04648), (-0.5143, 0.1436, -0.04648), (-0.6689, 0.03286, -0.04648), (-0.6681, 0.04089, -0.04648), (-0.6681, -0.01014, -0.04648), (-0.4898, -0.1055, -0.04648), (-0.4898, 0.1362, -0.04648), (-0.4672, 0.1241, -0.04648), (-0.4474, -0.07711, -0.04648), (-0.4672, -0.09337, -0.04648), (-0.4665, -0.09279, -0.04648), (-0.4474, 0.1079, -0.04648), (-0.4373, -0.06487, -0.04648), (-0.4311, -0.05729, -0.04648), (-0.4548, 0.1139, -0.04648), (-0.4311, 0.08803, -0.04648), (-0.4227, -0.04164, -0.04648), (-0.419, -0.03468, -0.04648), (-0.419, 0.06542, -0.04648), (-0.4116, -0.01014, -0.04648), (-0.4147, -0.02037, -0.04648), (-0.4297, 0.08548, -0.04648), (-0.4116, 0.04089, -0.04648), (-0.418, 0.062, -0.04648), (-0.4091, 0.01537, -0.04648), (-0.4095, 0.02012, -0.04648), (-0.4115, 0.04053, -0.04648), (-0.4106, -3.752e-07, -0.04648), (-0.3414, -0.36, -0.04648), (-0.3896, -0.5188, -0.04648), (-0.3188, -0.3479, -0.04648), (-0.3612, -0.3763, -0.04648), (-0.2687, -0.5996, -0.04648), (-0.2829, -0.5982, -0.04648), (-0.2942, -0.597, -0.04648), (-0.2687, -0.338, -0.04648), (-0.2781, -0.3389, -0.04648), (-0.2942, -0.3405, -0.04648), (-0.3896, -0.4187, -0.04648), (-0.3414, -0.5775, -0.04648), (-0.3446, -0.5749, -0.04648), (-0.3995, -0.4688, -0.04648), (-0.3775, -0.3961, -0.04648), (-0.2475, -0.5975, -0.04648), (-0.2432, -0.597, -0.04648), (-0.3688, -0.552, -0.04648), (-0.3775, -0.5414, -0.04648), (-0.3612, -0.5613, -0.04648), (-0.3188, -0.5896, -0.04648), (-0.3157, -0.5905, -0.04648), (-0.3876, -0.5226, -0.04648), (-0.3141, -0.3465, -0.04648), (-0.2432, -0.3405, -0.04648), (-0.2519, -0.3396, -0.04648), (-0.397, -0.4433, -0.04648), (-0.3946, -0.4354, -0.04648), (-0.397, -0.4943, -0.04648), (-0.3979, -0.4849, -0.04648), (-0.2187, -0.5896, -0.04648), (-0.2091, -0.5845, -0.04648), (-0.2187, -0.3479, -0.04648), (-0.2302, -0.3445, -0.04648), (-0.211, -0.352, -0.04648), (-0.1961, -0.36, -0.04648), (-0.1763, -0.5613, -0.04648), (-0.1961, -0.5775, -0.04648), (-0.1667, -0.5497, -0.04648), (-0.1763, -0.3763, -0.04648), (-0.16, -0.5414, -0.04648), (-0.1775, -0.3753, -0.04648), (-0.1935, -0.3621, -0.04648), (-0.1627, -0.3928, -0.04648), (-0.16, -0.3961, -0.04648), (-0.1479, -0.5188, -0.04648), (-0.1479, -0.4187, -0.04648), (-0.1491, -0.4166, -0.04648), (-0.1405, -0.4943, -0.04648), (-0.1405, -0.4433, -0.04648), (-0.139, -0.4582, -0.04648), (-0.1379, -0.4688, -0.04648), (0.414, -0.4785, -0.04648), (0.4115, -0.4529, -0.04648), (0.4116, -0.4541, -0.04648), (0.4117, -0.5017, -0.04648), (0.4115, -0.504, -0.04648), (0.404, -0.5285, -0.04648), (0.3559, -0.5872, -0.04648), (0.399, -0.538, -0.04648), (0.3919, -0.5511, -0.04648), (0.3789, -0.567, -0.04648), (0.3757, -0.5709, -0.04648), (0.3332, -0.5993, -0.04648), (0.3529, -0.5888, -0.04648), (0.3221, -0.6027, -0.04648), (0.3087, -0.6067, -0.04648), (0.2832, -0.6092, -0.04648), (0.2879, -0.6088, -0.04648), (0.2577, -0.6067, -0.04648), (0.2504, -0.6045, -0.04648), (0.2105, -0.5872, -0.04648), (0.1907, -0.5709, -0.04648), (0.2331, -0.5993, -0.04648), (0.2099, -0.5867, -0.04648), (0.1745, -0.5511, -0.04648), (0.1624, -0.5285, -0.04648), (0.1549, -0.504, -0.04648), (0.1524, -0.4785, -0.04648), (0.1549, -0.4529, -0.04648), (0.404, -0.4284, -0.04648), (0.3919, -0.4058, -0.04648), (0.1624, -0.4284, -0.04648), (0.1582, -0.4421, -0.04648), (0.1745, -0.4058, -0.04648), (0.1709, -0.4125, -0.04648), (0.3757, -0.386, -0.04648), (0.1907, -0.386, -0.04648), (0.1855, -0.3923, -0.04648), (0.3559, -0.3697, -0.04648), (0.2105, -0.3697, -0.04648), (0.2016, -0.3771, -0.04648), (0.3332, -0.3576, -0.04648), (0.2331, -0.3576, -0.04648), (0.3207, -0.3538, -0.04648), (0.3087, -0.3502, -0.04648), (0.2189, -0.3652, -0.04648), (0.238, -0.3562, -0.04648), (0.2577, -0.3502, -0.04648), (0.2855, -0.3479, -0.04648), (0.2832, -0.3477, -0.04648), (0.2596, -0.35, -0.04648), (0.4913, 0.1096, -0.04648), (0.4432, -0.0492, -0.04648), (0.4414, -0.04348, -0.04648), (0.514, 0.1217, -0.04648), (0.4715, 0.09333, -0.04648), (0.4723, 0.09394, -0.04648), (0.564, -0.1299, -0.04648), (0.5385, -0.1274, -0.04648), (0.564, 0.1316, -0.04648), (0.5385, 0.1291, -0.04648), (0.4409, 0.04342, -0.04648), (0.4432, 0.0509, -0.04648), (0.4913, -0.1079, -0.04648), (0.4332, 0.0008497, -0.04648), (0.4553, 0.07351, -0.04648), (0.4333, -6.182e-07, -0.04648), (0.4518, 0.06702, -0.04648), (0.5895, -0.1274, -0.04648), (0.4553, -0.07181, -0.04648), (0.4715, -0.09163, -0.04648), (0.514, -0.12, -0.04648), (0.4528, -0.06716, -0.04648), (0.475, -0.09448, -0.04648), (0.5895, 0.1291, -0.04648), (0.4352, 0.02138, -0.04648), (0.4357, 0.02636, -0.04648), (0.4357, -0.02467, -0.04648), (0.4354, -0.02139, -0.04648), (0.614, -0.12, -0.04648), (0.6097, -0.1213, -0.04648), (0.614, 0.1217, -0.04648), (0.6131, 0.122, -0.04648), (0.6367, 0.1096, -0.04648), (0.6565, -0.09163, -0.04648), (0.6505, -0.0965, -0.04648), (0.6367, -0.1079, -0.04648), (0.6565, 0.09333, -0.04648), (0.6727, -0.07181, -0.04648), (0.6523, 0.09676, -0.04648), (0.6727, 0.07351, -0.04648), (0.6848, -0.0492, -0.04648), (0.6756, -0.06654, -0.04648), (0.6848, 0.0509, -0.04648), (0.6923, -0.02467, -0.04648), (0.6895, -0.03387, -0.04648), (0.6764, 0.06662, -0.04648), (0.6923, 0.02636, -0.04648), (0.69, 0.0339, -0.04648), (0.6948, 0.0008496, -0.04648), (0.6947, -1.01e-06, -0.04648), (0.3212, 0.3544, -0.04648), (0.3208, 0.3543, -0.04648), (0.1663, 0.4647, -0.04648), (0.167, 0.4571, -0.04648), (0.2953, 0.3518, -0.04648), (0.2892, 0.3524, -0.04648), (0.2068, 0.3868, -0.04648), (0.2028, 0.3901, -0.04648), (0.2698, 0.3543, -0.04648), (0.167, 0.5081, -0.04648), (0.3878, 0.3901, -0.04648), (0.4261, 0.4826, -0.04648), (0.4236, 0.4571, -0.04648), (0.4247, 0.4686, -0.04648), (0.3453, 0.3617, -0.04648), (0.2237, 0.3733, -0.04648), (0.2226, 0.3738, -0.04648), (0.368, 0.3738, -0.04648), (0.1771, 0.4276, -0.04648), (0.1745, 0.4325, -0.04648), (0.1866, 0.4099, -0.04648), (0.1912, 0.4043, -0.04648), (0.1645, 0.4826, -0.04648), (0.2426, 0.3631, -0.04648), (0.2453, 0.3617, -0.04648), (0.2641, 0.356, -0.04648), (0.404, 0.4099, -0.04648), (0.4161, 0.4325, -0.04648), (0.4236, 0.5081, -0.04648), (0.4218, 0.514, -0.04648), (0.1745, 0.5326, -0.04648), (0.4161, 0.5326, -0.04648), (0.4073, 0.5492, -0.04648), (0.404, 0.5552, -0.04648), (0.1866, 0.5552, -0.04648), (0.3878, 0.5751, -0.04648), (0.2028, 0.5751, -0.04648), (0.368, 0.5913, -0.04648), (0.207, 0.5785, -0.04648), (0.2226, 0.5913, -0.04648), (0.3855, 0.5769, -0.04648), (0.3577, 0.5968, -0.04648), (0.3453, 0.6034, -0.04648), (0.2453, 0.6034, -0.04648), (0.3257, 0.6094, -0.04648), (0.3208, 0.6108, -0.04648), (0.2506, 0.605, -0.04648), (0.2698, 0.6108, -0.04648), (0.2953, 0.6134, -0.04648), (0.2898, 0.6128, -0.04648), (-0.209, 0.3666, -0.04648), (-0.2181, 0.3638, -0.04648), (-0.259, 0.3566, -0.04648), (-0.2335, 0.3591, -0.04648), (-0.2396, 0.3585, -0.04648), (-0.1503, 0.5601, -0.04648), (-0.1666, 0.5799, -0.04648), (-0.1382, 0.5375, -0.04648), (-0.1864, 0.5962, -0.04648), (-0.2559, 0.6179, -0.04648), (-0.259, 0.6182, -0.04648), (-0.2846, 0.6157, -0.04648), (-0.179, 0.5901, -0.04648), (-0.2335, 0.6157, -0.04648), (-0.2904, 0.6139, -0.04648), (-0.3873, 0.4619, -0.04648), (-0.3515, 0.3949, -0.04648), (-0.3317, 0.3787, -0.04648), (-0.3091, 0.6082, -0.04648), (-0.3799, 0.4374, -0.04648), (-0.3216, 0.6016, -0.04648), (-0.1503, 0.4148, -0.04648), (-0.1646, 0.3973, -0.04648), (-0.1666, 0.3949, -0.04648), (-0.1988, 0.372, -0.04648), (-0.2649, 0.3572, -0.04648), (-0.1492, 0.4169, -0.04648), (-0.2846, 0.3591, -0.04648), (-0.1382, 0.4374, -0.04648), (-0.3799, 0.5375, -0.04648), (-0.3853, 0.5195, -0.04648), (-0.3873, 0.5129, -0.04648), (-0.3678, 0.5601, -0.04648), (-0.3898, 0.4874, -0.04648), (-0.3884, 0.4733, -0.04648), (-0.3707, 0.5547, -0.04648), (-0.1308, 0.5129, -0.04648), (-0.1811, 0.383, -0.04648), (-0.1864, 0.3787, -0.04648), (-0.209, 0.6082, -0.04648), (-0.2187, 0.6112, -0.04648), (-0.1283, 0.4874, -0.04648), (-0.3678, 0.4148, -0.04648), (-0.3515, 0.5799, -0.04648), (-0.3489, 0.5821, -0.04648), (-0.3317, 0.5962, -0.04648), (-0.1308, 0.4619, -0.04648), (-0.1354, 0.4465, -0.04648), (-0.3091, 0.3666, -0.04648), (-0.2981, 0.3633, -0.04648), (-0.6125, 0.1241, 0.0), (-0.6147, 0.1223, 0.0), (-0.6607, -0.03468, 0.0), (-0.6613, -0.03249, 0.0), (-0.6681, -0.01014, 0.0), (-0.5899, 0.1362, 0.0), (-0.6323, 0.1079, 0.0), (-0.5399, -0.1154, 0.0), (-0.5654, -0.1129, 0.0), (-0.5654, 0.1436, 0.0), (-0.5399, 0.1462, 0.0), (-0.6125, -0.09337, 0.0), (-0.6151, -0.09124, 0.0), (-0.6323, -0.0771, 0.0), (-0.6706, 0.01537, 0.0), (-0.6689, 0.03286, 0.0), (-0.6426, 0.09532, 0.0), (-0.6486, 0.08803, 0.0), (-0.6691, -3.913e-07, 0.0), (-0.6486, -0.05729, 0.0), (-0.6436, -0.06339, 0.0), (-0.5899, -0.1055, 0.0), (-0.5662, -0.1126, 0.0), (-0.569, 0.1425, 0.0), (-0.5143, 0.1436, 0.0), (-0.5143, -0.1129, 0.0), (-0.6681, 0.04089, 0.0), (-0.6608, 0.06508, 0.0), (-0.4898, -0.1055, 0.0), (-0.4898, 0.1362, 0.0), (-0.4672, 0.1241, 0.0), (-0.4672, -0.09337, 0.0), (-0.4665, -0.09279, 0.0), (-0.4474, -0.07711, 0.0), (-0.4373, -0.06487, 0.0), (-0.4311, -0.05729, 0.0), (-0.4548, 0.1139, 0.0), (-0.4474, 0.1079, 0.0), (-0.4311, 0.08803, 0.0), (-0.419, -0.03468, 0.0), (-0.4227, -0.04164, 0.0), (-0.4297, 0.08548, 0.0), (-0.419, 0.06542, 0.0), (-0.4147, -0.02037, 0.0), (-0.4116, -0.01014, 0.0), (-0.418, 0.062, 0.0), (-0.4116, 0.04089, 0.0), (-0.4091, 0.01537, 0.0), (-0.4095, 0.02012, 0.0), (-0.4115, 0.04053, 0.0), (-0.4106, -3.752e-07, 0.0), (-0.3612, -0.3763, 0.0), (-0.3414, -0.36, 0.0), (-0.3896, -0.5188, 0.0), (-0.397, -0.4943, 0.0), (-0.3188, -0.3479, 0.0), (-0.2687, -0.5996, 0.0), (-0.2829, -0.5982, 0.0), (-0.3775, -0.3961, 0.0), (-0.2942, -0.597, 0.0), (-0.2687, -0.338, 0.0), (-0.2781, -0.3389, 0.0), (-0.2942, -0.3405, 0.0), (-0.3946, -0.4354, 0.0), (-0.3896, -0.4187, 0.0), (-0.3414, -0.5775, 0.0), (-0.3446, -0.5749, 0.0), (-0.3612, -0.5613, 0.0), (-0.3995, -0.4688, 0.0), (-0.397, -0.4433, 0.0), (-0.2475, -0.5975, 0.0), (-0.2432, -0.597, 0.0), (-0.3775, -0.5414, 0.0), (-0.3688, -0.552, 0.0), (-0.3188, -0.5896, 0.0), (-0.3157, -0.5905, 0.0), (-0.3876, -0.5226, 0.0), (-0.3141, -0.3465, 0.0), (-0.2432, -0.3405, 0.0), (-0.2519, -0.3396, 0.0), (-0.3979, -0.4849, 0.0), (-0.2187, -0.5896, 0.0), (-0.2091, -0.5845, 0.0), (-0.2187, -0.3479, 0.0), (-0.2302, -0.3445, 0.0), (-0.211, -0.352, 0.0), (-0.1961, -0.36, 0.0), (-0.1763, -0.5613, 0.0), (-0.1961, -0.5775, 0.0), (-0.1667, -0.5497, 0.0), (-0.16, -0.5414, 0.0), (-0.1763, -0.3763, 0.0), (-0.1775, -0.3753, 0.0), (-0.1935, -0.3621, 0.0), (-0.1627, -0.3928, 0.0), (-0.16, -0.3961, 0.0), (-0.1479, -0.5188, 0.0), (-0.1479, -0.4187, 0.0), (-0.1491, -0.4166, 0.0), (-0.1405, -0.4943, 0.0), (-0.1405, -0.4433, 0.0), (-0.139, -0.4582, 0.0), (-0.1379, -0.4688, 0.0), (0.414, -0.4785, 0.0), (0.4117, -0.5017, 0.0), (0.4115, -0.4529, 0.0), (0.4116, -0.4541, 0.0), (0.4115, -0.504, 0.0), (0.404, -0.5285, 0.0), (0.399, -0.538, 0.0), (0.3919, -0.5511, 0.0), (0.3789, -0.567, 0.0), (0.3757, -0.5709, 0.0), (0.3559, -0.5872, 0.0), (0.3332, -0.5993, 0.0), (0.3221, -0.6027, 0.0), (0.3529, -0.5888, 0.0), (0.3087, -0.6067, 0.0), (0.2832, -0.6092, 0.0), (0.2577, -0.6067, 0.0), (0.2879, -0.6088, 0.0), (0.2504, -0.6045, 0.0), (0.2331, -0.5993, 0.0), (0.2099, -0.5867, 0.0), (0.1907, -0.5709, 0.0), (0.1745, -0.5511, 0.0), (0.1624, -0.5285, 0.0), (0.1549, -0.504, 0.0), (0.1524, -0.4785, 0.0), (0.1549, -0.4529, 0.0), (0.404, -0.4284, 0.0), (0.3919, -0.4058, 0.0), (0.1624, -0.4284, 0.0), (0.1582, -0.4421, 0.0), (0.1745, -0.4058, 0.0), (0.1709, -0.4125, 0.0), (0.3757, -0.386, 0.0), (0.1907, -0.386, 0.0), (0.1855, -0.3923, 0.0), (0.2105, -0.3697, 0.0), (0.2016, -0.3771, 0.0), (0.3559, -0.3697, 0.0), (0.3332, -0.3576, 0.0), (0.3207, -0.3538, 0.0), (0.3087, -0.3502, 0.0), (0.2331, -0.3576, 0.0), (0.2189, -0.3652, 0.0), (0.238, -0.3562, 0.0), (0.2577, -0.3502, 0.0), (0.2855, -0.3479, 0.0), (0.2832, -0.3477, 0.0), (0.2596, -0.35, 0.0), (0.4723, 0.09394, 0.0), (0.4913, 0.1096, 0.0), (0.4432, -0.0492, 0.0), (0.4414, -0.04348, 0.0), (0.514, 0.1217, 0.0), (0.4715, 0.09333, 0.0), (0.4553, 0.07351, 0.0), (0.564, -0.1299, 0.0), (0.5385, -0.1274, 0.0), (0.5385, 0.1291, 0.0), (0.564, 0.1316, 0.0), (0.4357, 0.02636, 0.0), (0.4409, 0.04342, 0.0), (0.4432, 0.0509, 0.0), (0.4913, -0.1079, 0.0), (0.514, -0.12, 0.0), (0.4332, 0.0008497, 0.0), (0.4333, -6.182e-07, 0.0), (0.4354, -0.02139, 0.0), (0.4518, 0.06702, 0.0), (0.4553, -0.07181, 0.0), (0.4715, -0.09163, 0.0), (0.4528, -0.06716, 0.0), (0.475, -0.09448, 0.0), (0.5895, 0.1291, 0.0), (0.5895, -0.1274, 0.0), (0.4352, 0.02138, 0.0), (0.4357, -0.02467, 0.0), (0.6097, -0.1213, 0.0), (0.614, -0.12, 0.0), (0.614, 0.1217, 0.0), (0.6131, 0.122, 0.0), (0.6367, 0.1096, 0.0), (0.6565, -0.09163, 0.0), (0.6505, -0.0965, 0.0), (0.6367, -0.1079, 0.0), (0.6565, 0.09333, 0.0), (0.6727, 0.07351, 0.0), (0.6727, -0.07181, 0.0), (0.6523, 0.09676, 0.0), (0.6848, -0.0492, 0.0), (0.6756, -0.06654, 0.0), (0.6923, -0.02467, 0.0), (0.6895, -0.03387, 0.0), (0.6764, 0.06662, 0.0), (0.6848, 0.0509, 0.0), (0.6923, 0.02636, 0.0), (0.69, 0.0339, 0.0), (0.6948, 0.0008496, 0.0), (0.6947, -1.01e-06, 0.0), (0.3453, 0.3617, 0.0), (0.3212, 0.3544, 0.0), (0.3208, 0.3543, 0.0), (0.167, 0.4571, 0.0), (0.1663, 0.4647, 0.0), (0.2953, 0.3518, 0.0), (0.2892, 0.3524, 0.0), (0.2226, 0.3738, 0.0), (0.2068, 0.3868, 0.0), (0.2028, 0.3901, 0.0), (0.2698, 0.3543, 0.0), (0.167, 0.5081, 0.0), (0.1645, 0.4826, 0.0), (0.4261, 0.4826, 0.0), (0.4247, 0.4686, 0.0), (0.4236, 0.4571, 0.0), (0.2426, 0.3631, 0.0), (0.2237, 0.3733, 0.0), (0.368, 0.3738, 0.0), (0.1866, 0.4099, 0.0), (0.1771, 0.4276, 0.0), (0.1745, 0.4325, 0.0), (0.1912, 0.4043, 0.0), (0.2453, 0.3617, 0.0), (0.2641, 0.356, 0.0), (0.4161, 0.4325, 0.0), (0.404, 0.4099, 0.0), (0.3878, 0.3901, 0.0), (0.4236, 0.5081, 0.0), (0.1745, 0.5326, 0.0), (0.4218, 0.514, 0.0), (0.4161, 0.5326, 0.0), (0.4073, 0.5492, 0.0), (0.404, 0.5552, 0.0), (0.1866, 0.5552, 0.0), (0.3878, 0.5751, 0.0), (0.2028, 0.5751, 0.0), (0.368, 0.5913, 0.0), (0.3855, 0.5769, 0.0), (0.207, 0.5785, 0.0), (0.2226, 0.5913, 0.0), (0.3577, 0.5968, 0.0), (0.3453, 0.6034, 0.0), (0.3257, 0.6094, 0.0), (0.3208, 0.6108, 0.0), (0.2453, 0.6034, 0.0), (0.2698, 0.6108, 0.0), (0.2506, 0.605, 0.0), (0.2953, 0.6134, 0.0), (0.2898, 0.6128, 0.0), (-0.209, 0.3666, 0.0), (-0.2181, 0.3638, 0.0), (-0.259, 0.3566, 0.0), (-0.2396, 0.3585, 0.0), (-0.2335, 0.3591, 0.0), (-0.1503, 0.5601, 0.0), (-0.1382, 0.5375, 0.0), (-0.1666, 0.5799, 0.0), (-0.1308, 0.5129, 0.0), (-0.2335, 0.6157, 0.0), (-0.2559, 0.6179, 0.0), (-0.259, 0.6182, 0.0), (-0.2846, 0.6157, 0.0), (-0.179, 0.5901, 0.0), (-0.1864, 0.5962, 0.0), (-0.2904, 0.6139, 0.0), (-0.3317, 0.3787, 0.0), (-0.3515, 0.3949, 0.0), (-0.3091, 0.6082, 0.0), (-0.3216, 0.6016, 0.0), (-0.3873, 0.4619, 0.0), (-0.3799, 0.4374, 0.0), (-0.1503, 0.4148, 0.0), (-0.1646, 0.3973, 0.0), (-0.1666, 0.3949, 0.0), (-0.1864, 0.3787, 0.0), (-0.1988, 0.372, 0.0), (-0.2649, 0.3572, 0.0), (-0.2846, 0.3591, 0.0), (-0.1382, 0.4374, 0.0), (-0.1492, 0.4169, 0.0), (-0.3799, 0.5375, 0.0), (-0.3853, 0.5195, 0.0), (-0.3873, 0.5129, 0.0), (-0.3678, 0.5601, 0.0), (-0.3515, 0.5799, 0.0), (-0.3898, 0.4874, 0.0), (-0.3884, 0.4733, 0.0), (-0.3707, 0.5547, 0.0), (-0.2187, 0.6112, 0.0), (-0.1811, 0.383, 0.0), (-0.209, 0.6082, 0.0), (-0.1283, 0.4874, 0.0), (-0.3678, 0.4148, 0.0), (-0.3317, 0.5962, 0.0), (-0.3489, 0.5821, 0.0), (-0.1308, 0.4619, 0.0), (-0.1354, 0.4465, 0.0), (-0.3091, 0.3666, 0.0), (-0.2981, 0.3633, 0.0)], [], [(343, 342, 598, 599), (498, 499, 883, 882), (193, 192, 960, 961), (342, 341, 597, 598), (497, 498, 882, 881), (192, 191, 959, 960), (341, 340, 596, 597), (496, 497, 881, 880), (191, 190, 958, 959), (340, 339, 595, 596), (495, 496, 880, 879), (190, 189, 957, 958), (339, 338, 594, 595), (494, 495, 879, 878), (189, 188, 956, 957), (338, 337, 593, 594), (493, 494, 878, 877), (188, 187, 955, 956), (337, 336, 592, 593), (492, 493, 877, 876), (187, 186, 954, 955), (336, 335, 591, 592), (491, 492, 876, 875), (186, 185, 953, 954), (335, 334, 590, 591), (490, 491, 875, 874), (185, 184, 952, 953), (334, 333, 589, 590), (489, 490, 874, 873), (184, 183, 951, 952), (333, 332, 588, 589), (488, 489, 873, 872), (183, 182, 950, 951), (332, 331, 587, 588), (487, 488, 872, 871), (182, 181, 949, 950), (331, 330, 586, 587), (486, 487, 871, 870), (181, 180, 948, 949), (330, 329, 585, 586), (485, 486, 870, 869), (180, 179, 947, 948), (329, 328, 584, 585), (484, 485, 869, 868), (179, 178, 946, 947), (328, 327, 583, 584), (483, 484, 868, 867), (178, 177, 945, 946), (327, 326, 582, 583), (482, 483, 867, 866), (177, 176, 944, 945), (326, 325, 581, 582), (481, 482, 866, 865), (176, 175, 943, 944), (325, 324, 580, 581), (480, 481, 865, 864), (175, 174, 942, 943), (324, 323, 579, 580), (479, 480, 864, 863), (174, 173, 941, 942), (323, 322, 578, 579), (478, 479, 863, 862), (173, 172, 940, 941), (322, 321, 577, 578), (477, 478, 862, 861), (172, 171, 939, 940), (321, 320, 576, 577), (476, 477, 861, 860), (171, 170, 938, 939), (320, 319, 575, 576), (475, 476, 860, 859), (170, 169, 937, 938), (319, 318, 574, 575), (474, 475, 859, 858), (169, 168, 936, 937), (318, 317, 573, 574), (473, 474, 858, 857), (168, 167, 935, 936), (317, 316, 572, 573), (472, 473, 857, 856), (167, 166, 934, 935), (316, 315, 571, 572), (471, 472, 856, 855), (166, 165, 933, 934), (315, 314, 570, 571), (470, 471, 855, 854), (165, 164, 932, 933), (314, 313, 569, 570), (469, 470, 854, 853), (164, 163, 931, 932), (313, 312, 568, 569), (468, 469, 853, 852), (163, 162, 930, 931), (312, 311, 567, 568), (467, 468, 852, 851), (162, 161, 929, 930), (311, 310, 566, 567), (466, 467, 851, 850), (161, 160, 928, 929), (310, 309, 565, 566), (465, 466, 850, 849), (160, 159, 927, 928), (309, 308, 564, 565), (464, 465, 849, 848), (159, 158, 926, 927), (308, 307, 563, 564), (463, 464, 848, 847), (158, 157, 925, 926), (307, 306, 562, 563), (462, 463, 847, 846), (157, 156, 924, 925), (306, 305, 561, 562), (127, 0, 641, 767), (461, 462, 846, 845), (156, 155, 923, 924), (305, 304, 560, 561), (126, 127, 767, 766), (460, 461, 845, 844), (155, 154, 922, 923), (304, 303, 559, 560), (125, 126, 766, 765), (459, 460, 844, 843), (154, 153, 921, 922), (303, 302, 558, 559), (124, 125, 765, 764), (458, 459, 843, 842), (153, 152, 920, 921), (302, 301, 557, 558), (335, 336, 1104, 1103), (392, 391, 1159, 1160), (496, 495, 1263, 1264), (334, 335, 1103, 1102), (391, 390, 1158, 1159), (495, 494, 1262, 1263), (333, 334, 1102, 1101), (390, 389, 1157, 1158), (494, 493, 1261, 1262), (332, 333, 1101, 1100), (389, 388, 1156, 1157), (493, 492, 1260, 1261), (331, 332, 1100, 1099), (388, 387, 1155, 1156), (492, 491, 1259, 1260), (330, 331, 1099, 1098), (387, 386, 1154, 1155), (491, 490, 1258, 1259), (329, 330, 1098, 1097), (386, 384, 1152, 1154), (490, 489, 1257, 1258), (328, 329, 1097, 1096), (384, 385, 1153, 1152), (489, 488, 1256, 1257), (327, 328, 1096, 1095), (488, 487, 1255, 1256), (326, 327, 1095, 1094), (487, 486, 1254, 1255), (325, 326, 1094, 1093), (486, 485, 1253, 1254), (324, 325, 1093, 1092), (485, 484, 1252, 1253), (323, 324, 1092, 1091), (484, 483, 1251, 1252), (322, 323, 1091, 1090), (483, 482, 1250, 1251), (321, 322, 1090, 1089), (482, 481, 1249, 1250), (320, 321, 1089, 1088), (481, 480, 1248, 1249), (319, 320, 1088, 1087), (480, 479, 1247, 1248), (318, 319, 1087, 1086), (479, 478, 1246, 1247), (317, 318, 1086, 1085), (478, 477, 1245, 1246), (316, 317, 1085, 1084), (477, 476, 1244, 1245), (315, 316, 1084, 1083), (476, 475, 1243, 1244), (314, 315, 1083, 1082), (475, 474, 1242, 1243), (313, 314, 1082, 1081), (474, 473, 1241, 1242), (312, 313, 1081, 1080), (473, 472, 1240, 1241), (311, 312, 1080, 1079), (472, 471, 1239, 1240), (310, 311, 1079, 1078), (471, 470, 1238, 1239), (309, 310, 1078, 1077), (470, 469, 1237, 1238), (308, 309, 1077, 1076), (469, 468, 1236, 1237), (307, 308, 1076, 1075), (468, 467, 1235, 1236), (306, 307, 1075, 1074), (467, 466, 1234, 1235), (305, 306, 1074, 1073), (466, 465, 1233, 1234), (304, 305, 1073, 1072), (465, 464, 1232, 1233), (303, 304, 1072, 1071), (464, 463, 1231, 1232), (302, 303, 1071, 1070), (463, 462, 1230, 1231), (301, 302, 1070, 1069), (462, 461, 1229, 1230), (300, 301, 1069, 1068), (461, 460, 1228, 1229), (299, 300, 1068, 1067), (460, 459, 1227, 1228), (298, 299, 1067, 1066), (459, 458, 1226, 1227), (297, 298, 1066, 1065), (458, 457, 1225, 1226), (296, 297, 1065, 1064), (457, 456, 1224, 1225), (295, 296, 1064, 1063), (456, 455, 1223, 1224), (294, 295, 1063, 1062), (455, 454, 1222, 1223), (293, 294, 1062, 1061), (454, 453, 1221, 1222), (292, 293, 1061, 1060), (453, 452, 1220, 1221), (291, 292, 1060, 1059), (452, 451, 1219, 1220), (290, 291, 1059, 1058), (451, 450, 1218, 1219), (289, 290, 1058, 1057), (450, 449, 1217, 1218), (288, 289, 1057, 1056), (449, 448, 1216, 1217), (287, 288, 1056, 1055), (448, 447, 1215, 1216), (286, 287, 1055, 1054), (447, 446, 1214, 1215), (285, 286, 1054, 1053), (446, 445, 1213, 1214), (284, 285, 1053, 1052), (445, 444, 1212, 1213), (283, 284, 1052, 1051), (444, 443, 1211, 1212), (282, 283, 1051, 1050), (443, 442, 1210, 1211), (281, 282, 1050, 1049), (442, 441, 1209, 1210), (280, 281, 1049, 1048), (441, 440, 1208, 1209), (279, 280, 1048, 1047), (383, 257, 1025, 1151), (440, 439, 1207, 1208), (278, 279, 1047, 1046), (382, 383, 1151, 1150), (439, 438, 1206, 1207), (277, 278, 1046, 1045), (381, 382, 1150, 1149), (123, 124, 764, 763), (457, 458, 842, 841), (152, 151, 919, 920), (301, 300, 556, 557), (122, 123, 763, 762), (456, 457, 841, 840), (151, 150, 918, 919), (300, 299, 555, 556), (121, 122, 762, 761), (455, 456, 840, 839), (150, 149, 917, 918), (299, 298, 554, 555), (120, 121, 761, 760), (454, 455, 839, 838), (149, 148, 916, 917), (298, 297, 553, 554), (119, 120, 760, 759), (453, 454, 838, 837), (148, 147, 915, 916), (297, 296, 552, 553), (118, 119, 759, 758), (452, 453, 837, 836), (147, 146, 914, 915), (296, 295, 551, 552), (117, 118, 758, 757), (451, 452, 836, 835), (146, 145, 913, 914), (295, 294, 550, 551), (116, 117, 757, 756), (450, 451, 835, 834), (145, 144, 912, 913), (294, 293, 549, 550), (115, 116, 756, 755), (449, 450, 834, 833), (144, 143, 911, 912), (293, 292, 548, 549), (114, 115, 755, 754), (448, 449, 833, 832), (143, 142, 910, 911), (292, 291, 547, 548), (113, 114, 754, 753), (447, 448, 832, 831), (142, 141, 909, 910), (291, 290, 546, 547), (112, 113, 753, 752), (446, 447, 831, 830), (141, 140, 908, 909), (290, 289, 545, 546), (111, 112, 752, 751), (445, 446, 830, 829), (140, 139, 907, 908), (289, 288, 544, 545), (110, 111, 751, 750), (444, 445, 829, 828), (139, 138, 906, 907), (288, 287, 543, 544), (109, 110, 750, 749), (443, 444, 828, 827), (138, 137, 905, 906), (287, 286, 542, 543), (108, 109, 749, 748), (442, 443, 827, 826), (137, 136, 904, 905), (286, 285, 541, 542), (107, 108, 748, 747), (441, 442, 826, 825), (136, 135, 903, 904), (285, 284, 540, 541), (106, 107, 747, 746), (440, 441, 825, 824), (135, 134, 902, 903), (284, 283, 539, 540), (105, 106, 746, 745), (439, 440, 824, 823), (134, 133, 901, 902), (283, 282, 538, 539), (104, 105, 745, 744), (438, 439, 823, 822), (133, 132, 900, 901), (282, 281, 537, 538), (103, 104, 744, 743), (437, 438, 822, 821), (132, 131, 899, 900), (281, 280, 536, 537), (102, 103, 743, 742), (436, 437, 821, 820), (131, 130, 898, 899), (280, 279, 535, 536), (101, 102, 742, 741), (435, 436, 820, 819), (130, 128, 896, 898), (279, 278, 534, 535), (100, 101, 741, 740), (434, 435, 819, 818), (128, 129, 897, 896), (278, 277, 533, 534), (99, 100, 740, 739), (433, 434, 818, 817), (277, 276, 532, 533), (98, 99, 739, 738), (432, 433, 817, 816), (276, 275, 531, 532), (97, 98, 738, 737), (431, 432, 816, 815), (275, 274, 530, 531), (96, 97, 737, 736), (430, 431, 815, 814), (274, 273, 529, 530), (95, 96, 736, 735), (429, 430, 814, 813), (273, 272, 528, 529), (94, 95, 735, 734), (428, 429, 813, 812), (272, 271, 527, 528), (93, 94, 734, 733), (427, 428, 812, 811), (271, 270, 526, 527), (92, 93, 733, 732), (426, 427, 811, 810), (270, 269, 525, 526), (91, 92, 732, 731), (425, 426, 810, 809), (269, 268, 524, 525), (90, 91, 731, 730), (424, 425, 809, 808), (268, 267, 523, 524), (89, 90, 730, 729), (423, 424, 808, 807), (512, 513, 641, 640), (514, 512, 640, 642), (515, 514, 642, 643), (516, 515, 643, 644), (517, 516, 644, 645), (518, 517, 645, 646), (519, 518, 646, 647), (520, 519, 647, 648), (521, 520, 648, 649), (522, 521, 649, 650), (523, 522, 650, 651), (524, 523, 651, 652), (525, 524, 652, 653), (526, 525, 653, 654), (527, 526, 654, 655), (528, 527, 655, 656), (529, 528, 656, 657), (530, 529, 657, 658), (531, 530, 658, 659), (532, 531, 659, 660), (533, 532, 660, 661), (534, 533, 661, 662), (535, 534, 662, 663), (536, 535, 663, 664), (537, 536, 664, 665), (538, 537, 665, 666), (539, 538, 666, 667), (540, 539, 667, 668), (541, 540, 668, 669), (542, 541, 669, 670), (543, 542, 670, 671), (544, 543, 671, 672), (545, 544, 672, 673), (546, 545, 673, 674), (547, 546, 674, 675), (548, 547, 675, 676), (549, 548, 676, 677), (550, 549, 677, 678), (551, 550, 678, 679), (552, 551, 679, 680), (553, 552, 680, 681), (554, 553, 681, 682), (555, 554, 682, 683), (556, 555, 683, 684), (557, 556, 684, 685), (558, 557, 685, 686), (559, 558, 686, 687), (560, 559, 687, 688), (561, 560, 688, 689), (562, 561, 689, 690), (563, 562, 690, 691), (564, 563, 691, 692), (565, 564, 692, 693), (566, 565, 693, 694), (567, 566, 694, 695), (568, 567, 695, 696), (569, 568, 696, 697), (570, 569, 697, 698), (571, 570, 698, 699), (572, 571, 699, 700), (573, 572, 700, 701), (574, 573, 701, 702), (575, 574, 702, 703), (576, 575, 703, 704), (577, 576, 704, 705), (578, 577, 705, 706), (579, 578, 706, 707), (580, 579, 707, 708), (581, 580, 708, 709), (582, 581, 709, 710), (583, 582, 710, 711), (584, 583, 711, 712), (585, 584, 712, 713), (586, 585, 713, 714), (587, 586, 714, 715), (588, 587, 715, 716), (589, 588, 716, 717), (590, 589, 717, 718), (591, 590, 718, 719), (592, 591, 719, 720), (593, 592, 720, 721), (594, 593, 721, 722), (595, 594, 722, 723), (596, 595, 723, 724), (597, 596, 724, 725), (598, 597, 725, 726), (599, 598, 726, 727), (600, 599, 727, 728), (601, 600, 728, 729), (602, 601, 729, 730), (603, 602, 730, 731), (604, 603, 731, 732), (605, 604, 732, 733), (606, 605, 733, 734), (607, 606, 734, 735), (608, 607, 735, 736), (609, 608, 736, 737), (610, 609, 737, 738), (611, 610, 738, 739), (612, 611, 739, 740), (613, 612, 740, 741), (614, 613, 741, 742), (615, 614, 742, 743), (616, 615, 743, 744), (617, 616, 744, 745), (618, 617, 745, 746), (619, 618, 746, 747), (620, 619, 747, 748), (621, 620, 748, 749), (622, 621, 749, 750), (623, 622, 750, 751), (624, 623, 751, 752), (625, 624, 752, 753), (626, 625, 753, 754), (627, 626, 754, 755), (628, 627, 755, 756), (629, 628, 756, 757), (630, 629, 757, 758), (631, 630, 758, 759), (632, 631, 759, 760), (633, 632, 760, 761), (634, 633, 761, 762), (635, 634, 762, 763), (636, 635, 763, 764), (637, 636, 764, 765), (638, 637, 765, 766), (639, 638, 766, 767), (513, 639, 767, 641), (896, 897, 769, 768), (898, 896, 768, 770), (899, 898, 770, 771), (900, 899, 771, 772), (901, 900, 772, 773), (902, 901, 773, 774), (903, 902, 774, 775), (904, 903, 775, 776), (905, 904, 776, 777), (906, 905, 777, 778), (907, 906, 778, 779), (908, 907, 779, 780), (909, 908, 780, 781), (910, 909, 781, 782), (911, 910, 782, 783), (912, 911, 783, 784), (913, 912, 784, 785), (914, 913, 785, 786), (915, 914, 786, 787), (916, 915, 787, 788), (917, 916, 788, 789), (918, 917, 789, 790), (919, 918, 790, 791), (920, 919, 791, 792), (921, 920, 792, 793), (922, 921, 793, 794), (923, 922, 794, 795), (924, 923, 795, 796), (925, 924, 796, 797), (926, 925, 797, 798), (927, 926, 798, 799), (928, 927, 799, 800), (929, 928, 800, 801), (930, 929, 801, 802), (931, 930, 802, 803), (932, 931, 803, 804), (933, 932, 804, 805), (934, 933, 805, 806), (935, 934, 806, 807), (936, 935, 807, 808), (937, 936, 808, 809), (938, 937, 809, 810), (939, 938, 810, 811), (940, 939, 811, 812), (941, 940, 812, 813), (942, 941, 813, 814), (943, 942, 814, 815), (944, 943, 815, 816), (945, 944, 816, 817), (946, 945, 817, 818), (947, 946, 818, 819), (948, 947, 819, 820), (949, 948, 820, 821), (950, 949, 821, 822), (951, 950, 822, 823), (952, 951, 823, 824), (953, 952, 824, 825), (954, 953, 825, 826), (955, 954, 826, 827), (956, 955, 827, 828), (957, 956, 828, 829), (958, 957, 829, 830), (959, 958, 830, 831), (960, 959, 831, 832), (961, 960, 832, 833), (962, 961, 833, 834), (963, 962, 834, 835), (964, 963, 835, 836), (965, 964, 836, 837), (966, 965, 837, 838), (967, 966, 838, 839), (968, 967, 839, 840), (969, 968, 840, 841), (970, 969, 841, 842), (971, 970, 842, 843), (972, 971, 843, 844), (973, 972, 844, 845), (974, 973, 845, 846), (975, 974, 846, 847), (976, 975, 847, 848), (977, 976, 848, 849), (978, 977, 849, 850), (979, 978, 850, 851), (980, 979, 851, 852), (981, 980, 852, 853), (982, 981, 853, 854), (983, 982, 854, 855), (984, 983, 855, 856), (985, 984, 856, 857), (986, 985, 857, 858), (987, 986, 858, 859), (988, 987, 859, 860), (989, 988, 860, 861), (990, 989, 861, 862), (991, 990, 862, 863), (992, 991, 863, 864), (993, 992, 864, 865), (994, 993, 865, 866), (995, 994, 866, 867), (996, 995, 867, 868), (997, 996, 868, 869), (998, 997, 869, 870), (999, 998, 870, 871), (1000, 999, 871, 872), (1001, 1000, 872, 873), (1002, 1001, 873, 874), (1003, 1002, 874, 875), (1004, 1003, 875, 876), (1005, 1004, 876, 877), (1006, 1005, 877, 878), (1007, 1006, 878, 879), (1008, 1007, 879, 880), (1009, 1008, 880, 881), (1010, 1009, 881, 882), (1011, 1010, 882, 883), (1012, 1011, 883, 884), (1013, 1012, 884, 885), (1014, 1013, 885, 886), (1015, 1014, 886, 887), (1016, 1015, 887, 888), (1017, 1016, 888, 889), (1018, 1017, 889, 890), (1019, 1018, 890, 891), (1020, 1019, 891, 892), (1021, 1020, 892, 893), (1022, 1021, 893, 894), (1023, 1022, 894, 895), (897, 1023, 895, 769), (194, 193, 961, 962), (499, 500, 884, 883), (344, 343, 599, 600), (195, 194, 962, 963), (500, 501, 885, 884), (345, 344, 600, 601), (196, 195, 963, 964), (501, 502, 886, 885), (346, 345, 601, 602), (197, 196, 964, 965), (502, 503, 887, 886), (347, 346, 602, 603), (198, 197, 965, 966), (503, 504, 888, 887), (348, 347, 603, 604), (199, 198, 966, 967), (504, 505, 889, 888), (349, 348, 604, 605), (200, 199, 967, 968), (505, 506, 890, 889), (350, 349, 605, 606), (201, 200, 968, 969), (506, 507, 891, 890), (351, 350, 606, 607), (202, 201, 969, 970), (507, 508, 892, 891), (352, 351, 607, 608), (203, 202, 970, 971), (508, 509, 893, 892), (353, 352, 608, 609), (204, 203, 971, 972), (509, 510, 894, 893), (354, 353, 609, 610), (205, 204, 972, 973), (510, 511, 895, 894), (355, 354, 610, 611), (206, 205, 973, 974), (511, 385, 769, 895), (356, 355, 611, 612), (207, 206, 974, 975), (357, 356, 612, 613), (208, 207, 975, 976), (358, 357, 613, 614), (209, 208, 976, 977), (359, 358, 614, 615), (210, 209, 977, 978), (360, 359, 615, 616), (211, 210, 978, 979), (361, 360, 616, 617), (212, 211, 979, 980), (362, 361, 617, 618), (213, 212, 980, 981), (363, 362, 618, 619), (214, 213, 981, 982), (364, 363, 619, 620), (215, 214, 982, 983), (365, 364, 620, 621), (216, 215, 983, 984), (366, 365, 621, 622), (217, 216, 984, 985), (367, 366, 622, 623), (218, 217, 985, 986), (368, 367, 623, 624), (219, 218, 986, 987), (369, 368, 624, 625), (220, 219, 987, 988), (370, 369, 625, 626), (221, 220, 988, 989), (371, 370, 626, 627), (222, 221, 989, 990), (372, 371, 627, 628), (223, 222, 990, 991), (373, 372, 628, 629), (224, 223, 991, 992), (374, 373, 629, 630), (225, 224, 992, 993), (375, 374, 630, 631), (226, 225, 993, 994), (376, 375, 631, 632), (227, 226, 994, 995), (377, 376, 632, 633), (228, 227, 995, 996), (378, 377, 633, 634), (229, 228, 996, 997), (379, 378, 634, 635), (230, 229, 997, 998), (380, 379, 635, 636), (231, 230, 998, 999), (381, 380, 636, 637), (232, 231, 999, 1000), (382, 381, 637, 638), (233, 232, 1000, 1001), (383, 382, 638, 639), (234, 233, 1001, 1002), (257, 383, 639, 513), (235, 234, 1002, 1003), (0, 1, 640, 641), (236, 235, 1003, 1004), (1, 2, 642, 640), (237, 236, 1004, 1005), (2, 3, 643, 642), (238, 237, 1005, 1006), (3, 4, 644, 643), (239, 238, 1006, 1007), (4, 5, 645, 644), (240, 239, 1007, 1008), (5, 6, 646, 645), (241, 240, 1008, 1009), (6, 7, 647, 646), (242, 241, 1009, 1010), (7, 8, 648, 647), (243, 242, 1010, 1011), (8, 9, 649, 648), (244, 243, 1011, 1012), (9, 10, 650, 649), (245, 244, 1012, 1013), (10, 11, 651, 650), (246, 245, 1013, 1014), (11, 12, 652, 651), (247, 246, 1014, 1015), (12, 13, 653, 652), (248, 247, 1015, 1016), (13, 14, 654, 653), (249, 248, 1016, 1017), (14, 15, 655, 654), (250, 249, 1017, 1018), (15, 16, 656, 655), (251, 250, 1018, 1019), (16, 17, 657, 656), (252, 251, 1019, 1020), (17, 18, 658, 657), (253, 252, 1020, 1021), (18, 19, 659, 658), (254, 253, 1021, 1022), (19, 20, 660, 659), (255, 254, 1022, 1023), (20, 21, 661, 660), (129, 255, 1023, 897), (21, 22, 662, 661), (22, 23, 663, 662), (23, 24, 664, 663), (24, 25, 665, 664), (25, 26, 666, 665), (26, 27, 667, 666), (27, 28, 668, 667), (28, 29, 669, 668), (29, 30, 670, 669), (30, 31, 671, 670), (31, 32, 672, 671), (32, 33, 673, 672), (33, 34, 674, 673), (34, 35, 675, 674), (35, 36, 676, 675), (36, 37, 677, 676), (37, 38, 678, 677), (38, 39, 679, 678), (39, 40, 680, 679), (40, 41, 681, 680), (41, 42, 682, 681), (42, 43, 683, 682), (43, 44, 684, 683), (44, 45, 685, 684), (45, 46, 686, 685), (46, 47, 687, 686), (47, 48, 688, 687), (48, 49, 689, 688), (49, 50, 690, 689), (385, 384, 768, 769), (50, 51, 691, 690), (384, 386, 770, 768), (51, 52, 692, 691), (386, 387, 771, 770), (52, 53, 693, 692), (387, 388, 772, 771), (53, 54, 694, 693), (388, 389, 773, 772), (54, 55, 695, 694), (389, 390, 774, 773), (55, 56, 696, 695), (390, 391, 775, 774), (56, 57, 697, 696), (391, 392, 776, 775), (57, 58, 698, 697), (392, 393, 777, 776), (58, 59, 699, 698), (393, 394, 778, 777), (59, 60, 700, 699), (394, 395, 779, 778), (60, 61, 701, 700), (395, 396, 780, 779), (61, 62, 702, 701), (396, 397, 781, 780), (62, 63, 703, 702), (397, 398, 782, 781), (63, 64, 704, 703), (398, 399, 783, 782), (64, 65, 705, 704), (399, 400, 784, 783), (65, 66, 706, 705), (400, 401, 785, 784), (66, 67, 707, 706), (401, 402, 786, 785), (67, 68, 708, 707), (402, 403, 787, 786), (68, 69, 709, 708), (403, 404, 788, 787), (69, 70, 710, 709), (404, 405, 789, 788), (70, 71, 711, 710), (405, 406, 790, 789), (71, 72, 712, 711), (406, 407, 791, 790), (72, 73, 713, 712), (407, 408, 792, 791), (73, 74, 714, 713), (408, 409, 793, 792), (74, 75, 715, 714), (409, 410, 794, 793), (75, 76, 716, 715), (410, 411, 795, 794), (76, 77, 717, 716), (411, 412, 796, 795), (77, 78, 718, 717), (412, 413, 797, 796), (78, 79, 719, 718), (256, 257, 513, 512), (413, 414, 798, 797), (79, 80, 720, 719), (258, 256, 512, 514), (414, 415, 799, 798), (80, 81, 721, 720), (259, 258, 514, 515), (415, 416, 800, 799), (81, 82, 722, 721), (260, 259, 515, 516), (416, 417, 801, 800), (82, 83, 723, 722), (261, 260, 516, 517), (417, 418, 802, 801), (83, 84, 724, 723), (262, 261, 517, 518), (418, 419, 803, 802), (84, 85, 725, 724), (263, 262, 518, 519), (419, 420, 804, 803), (85, 86, 726, 725), (264, 263, 519, 520), (420, 421, 805, 804), (86, 87, 727, 726), (265, 264, 520, 521), (421, 422, 806, 805), (87, 88, 728, 727), (266, 265, 521, 522), (422, 423, 807, 806), (88, 89, 729, 728), (267, 266, 522, 523), (1152, 1153, 1025, 1024), (1154, 1152, 1024, 1026), (1155, 1154, 1026, 1027), (1156, 1155, 1027, 1028), (1157, 1156, 1028, 1029), (1158, 1157, 1029, 1030, 1546, 1540, 1539, 1541, 1570, 1575, 1580, 1581), (1159, 1158, 1581, 1562, 1560), (1160, 1159, 1560, 1555, 1556), (1161, 1160, 1556, 1557, 1571), (1162, 1161, 1571, 1572, 1558), (1163, 1162, 1558, 1534, 1535), (1164, 1163, 1535, 1537, 1538), (1165, 1164, 1538, 1536, 1559), (1166, 1165, 1559, 1561, 1583), (1167, 1166, 1583, 1582, 1551, 1550, 1576, 1553, 1549, 1568, 1038, 1039), (1168, 1167, 1039, 1040), (1169, 1168, 1040, 1041), (1170, 1169, 1041, 1042), (1171, 1170, 1042, 1043), (1172, 1171, 1043, 1044), (1173, 1172, 1044, 1045), (1174, 1173, 1045, 1046), (1175, 1174, 1046, 1047), (1176, 1175, 1047, 1048), (1177, 1176, 1048, 1049), (1178, 1177, 1049, 1050), (1179, 1178, 1050, 1051, 1304, 1289, 1288, 1305, 1310, 1311, 1318), (1180, 1179, 1318, 1315, 1319, 1325), (1181, 1180, 1325, 1322, 1327), (1182, 1181, 1327, 1326, 1330), (1183, 1182, 1330, 1329), (1184, 1183, 1329, 1328, 1331), (1185, 1184, 1331, 1323, 1324), (1186, 1185, 1324, 1321, 1320), (1187, 1186, 1320, 1317, 1316), (1188, 1187, 1316, 1312, 1314), (1189, 1188, 1314, 1313, 1309, 1298, 1286, 1287, 1303, 1060, 1061), (1190, 1189, 1061, 1062), (1191, 1190, 1062, 1063), (1192, 1191, 1063, 1064), (1193, 1192, 1064, 1065), (1194, 1193, 1065, 1066), (1195, 1194, 1066, 1067), (1196, 1195, 1067, 1068), (1197, 1196, 1068, 1069), (1198, 1197, 1069, 1070), (1199, 1198, 1070, 1071), (1200, 1199, 1071, 1072), (1201, 1200, 1072, 1073, 1359, 1342, 1346, 1335, 1332, 1334, 1355), (1202, 1201, 1355, 1341, 1340), (1203, 1202, 1340, 1339, 1357), (1204, 1203, 1357, 1356, 1365), (1205, 1204, 1365, 1364, 1366), (1206, 1205, 1366, 1367, 1374), (1207, 1206, 1374, 1373), (1208, 1207, 1373, 1371, 1375), (1209, 1208, 1375, 1376, 1379), (1210, 1209, 1379, 1378, 1381, 1382), (1211, 1210, 1382, 1383, 1380, 1377, 1372, 1370, 1082, 1083), (1212, 1211, 1083, 1084), (1213, 1212, 1084, 1085), (1214, 1213, 1085, 1086), (1215, 1214, 1086, 1087), (1216, 1215, 1087, 1088), (1217, 1216, 1088, 1089), (1218, 1217, 1089, 1090), (1219, 1218, 1090, 1091), (1220, 1219, 1091, 1092), (1221, 1220, 1092, 1093), (1222, 1221, 1093, 1094), (1223, 1222, 1094, 1095, 1406, 1404, 1407, 1408, 1409, 1410, 1411, 1415), (1224, 1223, 1415, 1414, 1417), (1225, 1224, 1417, 1416, 1420), (1226, 1225, 1420, 1419, 1423), (1227, 1226, 1423, 1422, 1428), (1228, 1227, 1428, 1425, 1429), (1229, 1228, 1429, 1430, 1433), (1230, 1229, 1433, 1432, 1431), (1231, 1230, 1431, 1427, 1426), (1232, 1231, 1426, 1424, 1421, 1418, 1413, 1412, 1385, 1386, 1103, 1104), (1233, 1232, 1104, 1105), (1234, 1233, 1105, 1106), (1235, 1234, 1106, 1107), (1236, 1235, 1107, 1108), (1237, 1236, 1108, 1109), (1238, 1237, 1109, 1110), (1239, 1238, 1110, 1111), (1240, 1239, 1111, 1112), (1241, 1240, 1112, 1113), (1242, 1241, 1113, 1114), (1243, 1242, 1114, 1115), (1244, 1243, 1115, 1116, 1463, 1451, 1440, 1441, 1454, 1446, 1456), (1245, 1244, 1456, 1453, 1452, 1455), (1246, 1245, 1455, 1435, 1436), (1247, 1246, 1436, 1460, 1461), (1248, 1247, 1461, 1449), (1249, 1248, 1449, 1447, 1458), (1250, 1249, 1458, 1459, 1444), (1251, 1250, 1444, 1445, 1450), (1252, 1251, 1450, 1448, 1438, 1439), (1253, 1252, 1439, 1434, 1437, 1443, 1442, 1457, 1465, 1124, 1125), (1254, 1253, 1125, 1126), (1255, 1254, 1126, 1127), (1256, 1255, 1127, 1128), (1257, 1256, 1128, 1129), (1258, 1257, 1129, 1130), (1259, 1258, 1130, 1131), (1260, 1259, 1131, 1132), (1261, 1260, 1132, 1133), (1262, 1261, 1133, 1134), (1263, 1262, 1134, 1135), (1264, 1263, 1135, 1136), (1265, 1264, 1136, 1137, 1497, 1496, 1511, 1510, 1494, 1501, 1498, 1484), (1266, 1265, 1484, 1485, 1488, 1489), (1267, 1266, 1489, 1492, 1509), (1268, 1267, 1509, 1508, 1507), (1269, 1268, 1507, 1499), (1270, 1269, 1499, 1500, 1490), (1271, 1270, 1490, 1491, 1505), (1272, 1271, 1505, 1504, 1502), (1273, 1272, 1502, 1503, 1487, 1486), (1274, 1273, 1486, 1506, 1493, 1514, 1518, 1520, 1522, 1145, 1146), (1275, 1274, 1146, 1147), (1276, 1275, 1147, 1148), (1277, 1276, 1148, 1149), (1278, 1277, 1149, 1150), (1279, 1278, 1150, 1151), (1153, 1279, 1151, 1025), (497, 496, 1264, 1265), (393, 392, 1160, 1161), (336, 337, 1105, 1104), (498, 497, 1265, 1266), (394, 393, 1161, 1162), (337, 338, 1106, 1105), (499, 498, 1266, 1267), (395, 394, 1162, 1163), (338, 339, 1107, 1106), (500, 499, 1267, 1268), (396, 395, 1163, 1164), (339, 340, 1108, 1107), (501, 500, 1268, 1269), (397, 396, 1164, 1165), (340, 341, 1109, 1108), (502, 501, 1269, 1270), (398, 397, 1165, 1166), (341, 342, 1110, 1109), (503, 502, 1270, 1271), (399, 398, 1166, 1167), (342, 343, 1111, 1110), (504, 503, 1271, 1272), (400, 399, 1167, 1168), (343, 344, 1112, 1111), (505, 504, 1272, 1273), (401, 400, 1168, 1169), (344, 345, 1113, 1112), (506, 505, 1273, 1274), (402, 401, 1169, 1170), (345, 346, 1114, 1113), (507, 506, 1274, 1275), (403, 402, 1170, 1171), (346, 347, 1115, 1114), (508, 507, 1275, 1276), (404, 403, 1171, 1172), (347, 348, 1116, 1115), (509, 508, 1276, 1277), (405, 404, 1172, 1173), (348, 349, 1117, 1116), (510, 509, 1277, 1278), (406, 405, 1173, 1174), (349, 350, 1118, 1117), (511, 510, 1278, 1279), (407, 406, 1174, 1175), (350, 351, 1119, 1118), (385, 511, 1279, 1153), (408, 407, 1175, 1176), (351, 352, 1120, 1119), (409, 408, 1176, 1177), (352, 353, 1121, 1120), (410, 409, 1177, 1178), (353, 354, 1122, 1121), (411, 410, 1178, 1179), (354, 355, 1123, 1122), (412, 411, 1179, 1180), (355, 356, 1124, 1123), (413, 412, 1180, 1181), (356, 357, 1125, 1124), (414, 413, 1181, 1182), (357, 358, 1126, 1125), (415, 414, 1182, 1183), (358, 359, 1127, 1126), (416, 415, 1183, 1184), (359, 360, 1128, 1127), (417, 416, 1184, 1185), (360, 361, 1129, 1128), (257, 256, 1024, 1025), (418, 417, 1185, 1186), (361, 362, 1130, 1129), (256, 258, 1026, 1024), (419, 418, 1186, 1187), (362, 363, 1131, 1130), (258, 259, 1027, 1026), (420, 419, 1187, 1188), (363, 364, 1132, 1131), (259, 260, 1028, 1027), (421, 420, 1188, 1189), (364, 365, 1133, 1132), (260, 261, 1029, 1028), (422, 421, 1189, 1190), (365, 366, 1134, 1133), (261, 262, 1030, 1029), (423, 422, 1190, 1191), (366, 367, 1135, 1134), (262, 263, 1031, 1030), (424, 423, 1191, 1192), (367, 368, 1136, 1135), (263, 264, 1032, 1031), (425, 424, 1192, 1193), (368, 369, 1137, 1136), (264, 265, 1033, 1032), (426, 425, 1193, 1194), (369, 370, 1138, 1137), (265, 266, 1034, 1033), (427, 426, 1194, 1195), (370, 371, 1139, 1138), (266, 267, 1035, 1034), (428, 427, 1195, 1196), (371, 372, 1140, 1139), (267, 268, 1036, 1035), (429, 428, 1196, 1197), (372, 373, 1141, 1140), (268, 269, 1037, 1036), (430, 429, 1197, 1198), (373, 374, 1142, 1141), (269, 270, 1038, 1037), (431, 430, 1198, 1199), (374, 375, 1143, 1142), (270, 271, 1039, 1038), (432, 431, 1199, 1200), (375, 376, 1144, 1143), (271, 272, 1040, 1039), (433, 432, 1200, 1201), (376, 377, 1145, 1144), (272, 273, 1041, 1040), (434, 433, 1201, 1202), (377, 378, 1146, 1145), (273, 274, 1042, 1041), (435, 434, 1202, 1203), (378, 379, 1147, 1146), (274, 275, 1043, 1042), (436, 435, 1203, 1204), (379, 380, 1148, 1147), (275, 276, 1044, 1043), (437, 436, 1204, 1205), (380, 381, 1149, 1148), (276, 277, 1045, 1044), (438, 437, 1205, 1206), (1299, 1300, 1282, 1283, 1057, 1058), (1295, 1285, 1280, 1052, 1053), (1297, 1294, 1306, 1055, 1056), (1283, 1308, 1297, 1056, 1057), (1291, 1290, 1296, 1295, 1053, 1054), (1306, 1307, 1291, 1054, 1055), (1303, 1302, 1292, 1293, 1059, 1060), (1293, 1301, 1299, 1058, 1059), (1280, 1281, 1284, 1304, 1051, 1052), (1349, 1350, 1354, 1075, 1076), (1347, 1336, 1337, 1079, 1080), (1363, 1362, 1348, 1347, 1080, 1081), (1354, 1333, 1360, 1361, 1074, 1075), (1344, 1351, 1349, 1076, 1077), (1337, 1338, 1353, 1078, 1079), (1361, 1345, 1358, 1359, 1073, 1074), (1353, 1352, 1343, 1344, 1077, 1078), (1370, 1368, 1369, 1363, 1081, 1082), (1400, 1399, 1401, 1402, 1096, 1097), (1402, 1405, 1403, 1406, 1095, 1096), (1393, 1394, 1390, 1396, 1099, 1100), (1396, 1395, 1397, 1098, 1099), (1397, 1398, 1400, 1097, 1098), (1386, 1384, 1387, 1102, 1103), (1391, 1392, 1393, 1100, 1101), (1387, 1388, 1389, 1391, 1101, 1102), (1472, 1470, 1473, 1479, 1122, 1123), (1475, 1471, 1467, 1468, 1117, 1118), (1478, 1474, 1475, 1118, 1119), (1465, 1464, 1466, 1472, 1123, 1124), (1468, 1469, 1462, 1463, 1116, 1117), (1483, 1477, 1478, 1119, 1120), (1481, 1480, 1482, 1483, 1120, 1121), (1479, 1476, 1481, 1121, 1122), (1516, 1515, 1513, 1138, 1139), (1524, 1519, 1517, 1516, 1139, 1140), (1528, 1526, 1525, 1141, 1142), (1522, 1523, 1527, 1530, 1144, 1145), (1530, 1531, 1533, 1143, 1144), (1513, 1512, 1495, 1497, 1137, 1138), (1533, 1532, 1529, 1528, 1142, 1143), (1525, 1521, 1524, 1140, 1141), (1574, 1573, 1542, 1546, 1030, 1031), (1543, 1547, 1574, 1031, 1032), (1568, 1567, 1565, 1564, 1037, 1038), (1554, 1552, 1548, 1033, 1034), (1548, 1545, 1544, 1543, 1032, 1033), (1564, 1563, 1569, 1036, 1037), (1578, 1579, 1554, 1034, 1035), (1569, 1566, 1577, 1578, 1035, 1036), (1300, 1299, 1604, 1603), (1471, 1475, 1777, 1774), (1564, 1565, 1869, 1868), (1294, 1297, 1602, 1598), (1475, 1474, 1776, 1777), (1563, 1564, 1868, 1867), (1577, 1566, 1870, 1871), (1478, 1477, 1778, 1779), (1299, 1301, 1597, 1604), (1567, 1568, 1873, 1872), (1474, 1478, 1779, 1776), (1292, 1302, 1605, 1595), (1568, 1549, 1856, 1873), (1479, 1473, 1773, 1780), (1282, 1300, 1603, 1586), (1569, 1563, 1867, 1874), (1476, 1479, 1780, 1781), (1303, 1287, 1592, 1606), (1565, 1567, 1872, 1869), (1480, 1481, 1783, 1782), (1387, 1384, 1687, 1688), (1302, 1303, 1606, 1605), (1566, 1569, 1874, 1870), (1481, 1476, 1781, 1783), (1386, 1385, 1689, 1690), (1289, 1304, 1607, 1593), (1574, 1547, 1845, 1875), (1482, 1480, 1782, 1784), (1384, 1386, 1690, 1687), (1304, 1284, 1589, 1607), (1571, 1557, 1860, 1876), (1483, 1482, 1784, 1785), (1388, 1387, 1688, 1691), (1305, 1288, 1594, 1608), (1572, 1571, 1876, 1861), (1477, 1483, 1785, 1778), (1391, 1389, 1692, 1693), (1286, 1298, 1609, 1591), (1573, 1574, 1875, 1877), (1389, 1388, 1691, 1692), (1307, 1306, 1599, 1610), (1542, 1573, 1877, 1850), (1392, 1391, 1693, 1694), (1291, 1307, 1610, 1611), (1575, 1570, 1844, 1878), (1393, 1392, 1694, 1695), (1297, 1308, 1588, 1602), (1576, 1550, 1853, 1879), (1394, 1393, 1695, 1696), (1298, 1309, 1612, 1609), (1579, 1578, 1881, 1880), (1390, 1394, 1696, 1697), (1310, 1305, 1608, 1613), (1578, 1577, 1871, 1881), (1397, 1395, 1698, 1699), (1311, 1310, 1613, 1614), (1553, 1576, 1879, 1857), (1396, 1390, 1697, 1700), (1313, 1314, 1616, 1615), (1554, 1579, 1880, 1855), (1395, 1396, 1700, 1698), (1314, 1312, 1617, 1616), (1581, 1580, 1882, 1883), (1398, 1397, 1699, 1701), (1309, 1313, 1615, 1612), (1562, 1581, 1883, 1865), (1484, 1498, 1786, 1787), (1401, 1399, 1702, 1703), (1312, 1316, 1618, 1617), (1551, 1582, 1884, 1852), (1485, 1484, 1787, 1788), (1399, 1400, 1704, 1702), (1316, 1317, 1619, 1618), (1580, 1575, 1878, 1882), (1486, 1487, 1789, 1790), (1400, 1398, 1701, 1704), (1318, 1311, 1614, 1620), (1583, 1561, 1864, 1885), (1489, 1488, 1791, 1792), (1402, 1401, 1703, 1705), (1315, 1318, 1620, 1621), (1582, 1583, 1885, 1884), (1490, 1500, 1793, 1794), (1405, 1402, 1705, 1706), (1319, 1315, 1621, 1622), (1491, 1490, 1794, 1795), (1404, 1406, 1707, 1708), (1320, 1321, 1623, 1624), (1492, 1489, 1792, 1796), (1317, 1320, 1624, 1619), (1493, 1506, 1798, 1797), (1322, 1325, 1625, 1626), (1497, 1495, 1799, 1800), (1407, 1404, 1708, 1709), (1321, 1324, 1627, 1623), (1496, 1497, 1800, 1801), (1408, 1407, 1709, 1710), (1324, 1323, 1628, 1627), (1499, 1507, 1802, 1803), (1409, 1408, 1710, 1711), (1325, 1319, 1622, 1625), (1500, 1499, 1803, 1793), (1410, 1409, 1711, 1712), (1326, 1327, 1629, 1630), (1498, 1501, 1804, 1786), (1411, 1410, 1712, 1713), (1327, 1322, 1626, 1629), (1502, 1504, 1805, 1806), (1385, 1412, 1714, 1689), (1328, 1329, 1632, 1631), (1406, 1405, 1706, 1707), (1503, 1502, 1806, 1807), (1412, 1413, 1715, 1714), (1329, 1330, 1633, 1632), (1296, 1291, 1611, 1601), (1504, 1505, 1808, 1805), (1414, 1415, 1717, 1716), (1330, 1326, 1630, 1633), (1505, 1491, 1795, 1808), (1415, 1411, 1713, 1717), (1331, 1328, 1631, 1634), (1506, 1486, 1790, 1798), (1416, 1417, 1719, 1718), (1323, 1331, 1634, 1628), (1487, 1503, 1807, 1789), (1417, 1414, 1716, 1719), (1507, 1508, 1809, 1802), (1413, 1418, 1720, 1715), (1508, 1509, 1810, 1809), (1419, 1420, 1722, 1721), (1488, 1485, 1788, 1791), (1420, 1416, 1718, 1722), (1509, 1492, 1796, 1810), (1422, 1423, 1724, 1723), (1510, 1511, 1811, 1812), (1423, 1419, 1721, 1724), (1494, 1510, 1812, 1813), (1418, 1421, 1725, 1720), (1495, 1512, 1814, 1799), (1421, 1424, 1726, 1725), (1511, 1496, 1801, 1811), (1424, 1426, 1727, 1726), (1501, 1494, 1813, 1804), (1426, 1427, 1728, 1727), (1514, 1493, 1797, 1815), (1425, 1428, 1730, 1729), (1332, 1335, 1635, 1636), (1512, 1513, 1816, 1814), (1428, 1422, 1723, 1730), (1360, 1333, 1637, 1638), (1515, 1516, 1818, 1817), (1429, 1425, 1729, 1731), (1334, 1332, 1636, 1639), (1516, 1517, 1819, 1818), (1430, 1429, 1731, 1732), (1337, 1336, 1640, 1641), (1513, 1515, 1817, 1816), (1427, 1431, 1733, 1728), (1335, 1346, 1642, 1635), (1518, 1514, 1815, 1820), (1431, 1432, 1734, 1733), (1338, 1337, 1641, 1643), (1517, 1519, 1821, 1819), (1433, 1430, 1732, 1735), (1339, 1340, 1645, 1644), (1520, 1518, 1820, 1822), (1432, 1433, 1735, 1734), (1340, 1341, 1646, 1645), (1524, 1521, 1823, 1824), (1342, 1359, 1647, 1648), (1522, 1520, 1822, 1825), (1344, 1343, 1649, 1650), (1523, 1522, 1825, 1826), (1351, 1344, 1650, 1651), (1519, 1524, 1824, 1821), (1358, 1345, 1652, 1653), (1521, 1525, 1827, 1823), (1346, 1342, 1648, 1642), (1525, 1526, 1828, 1827), (1336, 1347, 1654, 1640), (1526, 1528, 1829, 1828), (1347, 1348, 1655, 1654), (1528, 1529, 1830, 1829), (1350, 1349, 1657, 1656), (1527, 1523, 1826, 1831), (1349, 1351, 1651, 1657), (1531, 1530, 1833, 1832), (1434, 1439, 1736, 1737), (1343, 1352, 1658, 1649), (1530, 1527, 1831, 1833), (1436, 1435, 1738, 1739), (1352, 1353, 1659, 1658), (1529, 1532, 1834, 1830), (1437, 1434, 1737, 1740), (1354, 1350, 1656, 1660), (1533, 1531, 1832, 1835), (1439, 1438, 1741, 1736), (1353, 1338, 1643, 1659), (1532, 1533, 1835, 1834), (1438, 1448, 1742, 1741), (1333, 1354, 1660, 1637), (1441, 1440, 1743, 1744), (1341, 1355, 1661, 1646), (1442, 1443, 1745, 1746), (1355, 1334, 1639, 1661), (1444, 1459, 1747, 1748), (1356, 1357, 1663, 1662), (1445, 1444, 1748, 1749), (1357, 1339, 1644, 1663), (1446, 1454, 1751, 1750), (1359, 1358, 1653, 1647), (1447, 1449, 1753, 1752), (1361, 1360, 1638, 1664), (1449, 1461, 1754, 1753), (1345, 1361, 1664, 1652), (1450, 1445, 1749, 1755), (1348, 1362, 1665, 1655), (1448, 1450, 1755, 1742), (1362, 1363, 1666, 1665), (1535, 1534, 1836, 1837), (1452, 1453, 1757, 1756), (1364, 1365, 1668, 1667), (1536, 1538, 1839, 1838), (1454, 1441, 1744, 1751), (1365, 1356, 1662, 1668), (1538, 1537, 1840, 1839), (1455, 1452, 1756, 1758), (1366, 1364, 1667, 1669), (1537, 1535, 1837, 1840), (1435, 1455, 1758, 1738), (1367, 1366, 1669, 1670), (1541, 1539, 1841, 1842), (1453, 1456, 1759, 1757), (1369, 1368, 1671, 1672), (1539, 1540, 1843, 1841), (1456, 1446, 1750, 1759), (1363, 1369, 1672, 1666), (1570, 1541, 1842, 1844), (1443, 1437, 1740, 1745), (1368, 1370, 1673, 1671), (1547, 1543, 1846, 1845), (1457, 1442, 1746, 1760), (1370, 1372, 1674, 1673), (1543, 1544, 1847, 1846), (1440, 1451, 1761, 1743), (1371, 1373, 1676, 1675), (1544, 1545, 1848, 1847), (1458, 1447, 1752, 1762), (1373, 1374, 1677, 1676), (1540, 1546, 1849, 1843), (1459, 1458, 1762, 1747), (1374, 1367, 1670, 1677), (1546, 1542, 1850, 1849), (1460, 1436, 1739, 1763), (1375, 1371, 1675, 1678), (1281, 1280, 1585, 1584), (1545, 1548, 1851, 1848), (1461, 1460, 1763, 1754), (1376, 1375, 1678, 1679), (1283, 1282, 1586, 1587), (1550, 1551, 1852, 1853), (1451, 1463, 1764, 1761), (1372, 1377, 1680, 1674), (1308, 1283, 1587, 1588), (1548, 1552, 1854, 1851), (1463, 1462, 1765, 1764), (1378, 1379, 1682, 1681), (1284, 1281, 1584, 1589), (1552, 1554, 1855, 1854), (1464, 1465, 1767, 1766), (1379, 1376, 1679, 1682), (1280, 1285, 1590, 1585), (1549, 1553, 1857, 1856), (1465, 1457, 1760, 1767), (1377, 1380, 1683, 1680), (1287, 1286, 1591, 1592), (1556, 1555, 1858, 1859), (1466, 1464, 1766, 1768), (1381, 1378, 1681, 1684), (1288, 1289, 1593, 1594), (1557, 1556, 1859, 1860), (1468, 1467, 1769, 1770), (1382, 1381, 1684, 1685), (1558, 1572, 1861, 1862), (1469, 1468, 1770, 1771), (1383, 1382, 1685, 1686), (1534, 1558, 1862, 1836), (1462, 1469, 1771, 1765), (1380, 1383, 1686, 1683), (1293, 1292, 1595, 1596), (1559, 1536, 1838, 1863), (1473, 1470, 1772, 1773), (1301, 1293, 1596, 1597), (1561, 1559, 1863, 1864), (1467, 1471, 1774, 1769), (1306, 1294, 1598, 1599), (1560, 1562, 1865, 1866), (1470, 1472, 1775, 1772), (1285, 1295, 1600, 1590), (1555, 1560, 1866, 1858), (1472, 1466, 1768, 1775), (1295, 1296, 1601, 1600)])
me_circle.materials.append(mat_material_010)
me_circle.use_remesh_preserve_volume = False
me_circle.use_remesh_preserve_attributes = False
me_circle.use_mirror_vertex_groups = False
me_circle.update()

# ---- objects
ob_lamp = bpy.data.objects.new('Lamp', light_lamp)
ob_camera = bpy.data.objects.new('Camera', cam_camera)
ob_circle = bpy.data.objects.new('Circle', me_circle)
ob_lamp_001 = bpy.data.objects.new('Lamp.001', light_lamp_001)
ob_lamp_002 = bpy.data.objects.new('Lamp.002', light_lamp_002)
ob_lamp_003 = bpy.data.objects.new('Lamp.003', light_lamp_003)
ob_lamp_004 = bpy.data.objects.new('Lamp.004', light_lamp_004)

# ---- transforms, parenting, visibility, modifiers, constraints
ob_lamp.location = (4.076, 1.005, 5.904)
ob_lamp.rotation_euler = (0.6503, 0.05522, 1.866)
ob_lamp.lock_rotations_4d = False
ob_lamp.empty_display_type = 'ARROWS'
ob_lamp.color = (0.0, 0.0, 0.0, 0.0)
ob_lamp.lineart.crease_threshold = 0.0
ob_camera.location = (7.481, -6.508, 5.344)
ob_camera.rotation_euler = (1.109, 0.0, 0.8149)
ob_camera.lock_rotations_4d = False
ob_camera.empty_display_type = 'ARROWS'
ob_camera.color = (0.0, 0.0, 0.0, 0.0)
ob_camera.display_type = 'WIRE'
ob_camera.lineart.crease_threshold = 0.0
ob_circle.location = (0.0, 0.0, 0.0)
ob_circle.scale = (-4.118, -4.118, -4.118)
ob_circle.lineart.crease_threshold = 0.0
_m = ob_circle.modifiers.new('Mirror', 'MIRROR')
_m.use_axis = (False, False, True)
_m.use_clip = True
ob_lamp_001.location = (-3.647, 1.005, 1.944)
ob_lamp_001.rotation_euler = (0.6503, 0.05522, 1.866)
ob_lamp_001.lock_rotations_4d = False
ob_lamp_001.empty_display_type = 'ARROWS'
ob_lamp_001.color = (0.0, 0.0, 0.0, 0.0)
ob_lamp_001.lineart.crease_threshold = 0.0
ob_lamp_002.location = (-0.8243, 1.005, 2.075)
ob_lamp_002.rotation_euler = (0.6503, 0.05522, 1.866)
ob_lamp_002.lock_rotations_4d = False
ob_lamp_002.empty_display_type = 'ARROWS'
ob_lamp_002.color = (0.0, 0.0, 0.0, 0.0)
ob_lamp_002.lineart.crease_threshold = 0.0
ob_lamp_003.location = (1.21, 1.005, 2.141)
ob_lamp_003.rotation_euler = (0.6503, 0.05522, 1.866)
ob_lamp_003.lock_rotations_4d = False
ob_lamp_003.empty_display_type = 'ARROWS'
ob_lamp_003.color = (0.0, 0.0, 0.0, 0.0)
ob_lamp_003.lineart.crease_threshold = 0.0
ob_lamp_004.location = (3.201, 1.005, 2.053)
ob_lamp_004.rotation_euler = (0.6503, 0.05522, 1.866)
ob_lamp_004.lock_rotations_4d = False
ob_lamp_004.empty_display_type = 'ARROWS'
ob_lamp_004.color = (0.0, 0.0, 0.0, 0.0)
ob_lamp_004.lineart.crease_threshold = 0.0

# ---- collection membership
col_collection_1.objects.link(ob_lamp)
col_collection_1.objects.link(ob_camera)
col_collection_1.objects.link(ob_circle)
col_collection_1.objects.link(ob_lamp_001)
col_collection_1.objects.link(ob_lamp_002)
col_collection_1.objects.link(ob_lamp_003)
col_collection_1.objects.link(ob_lamp_004)

# ---- scene / render settings (as saved in the file)
scene.camera = ob_camera
scene.frame_start = 1; scene.frame_end = 250; scene.frame_set(1)
scene.render.engine = 'CYCLES'
scene.render.resolution_percentage = 50
scene.render.dither_intensity = 0.0
scene.cycles.use_denoising = False
scene.cycles.samples = 128
scene.cycles.sampling_pattern = 'TABULATED_SOBOL'
scene.cycles.light_sampling_threshold = 0.0
scene.cycles.use_adaptive_sampling = False
scene.cycles.use_light_tree = False
scene.cycles.blur_glossy = 0.0
scene.cycles.sample_clamp_indirect = 0.0
scene.view_settings.view_transform = 'Standard'
bpy.context.view_layer.update()
